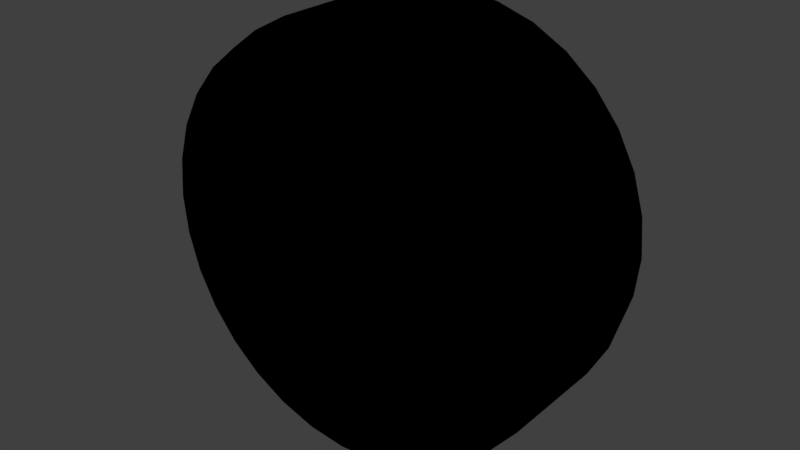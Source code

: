 # Source: monster_wheel.blend  (saved by Blender 2.79.0; exported with 4.5.12 LTS)
import bpy
from mathutils import Matrix  # noqa: F401  (used for matrix-valued properties, if any)

bpy.ops.wm.read_factory_settings(use_empty=True)
scene = bpy.context.scene
scene.name = 'Scene'

# ---- collections
col_collection_1 = bpy.data.collections.new('Collection 1'); scene.collection.children.link(col_collection_1)

# ---- images (referenced by path relative to the original .blend; pixels are not part of the script)
import os
ASSET_DIR = os.environ.get("B2B_ASSET_DIR", "")  # directory of the original .blend (textures are referenced by path, not embedded)
HERE = os.path.dirname(os.path.abspath(__file__))  # packed textures are extracted next to this script under _unpacked/

def load_image(name, relpath, width, height, colorspace="sRGB"):
    """Load a texture the original file referenced (path relative to the .blend, or extracted next to this script)."""
    p = next((c for c in (os.path.join(HERE, relpath), os.path.join(ASSET_DIR, relpath)) if relpath and os.path.exists(c)), "")
    if p:
        img = bpy.data.images.load(p, check_existing=True)
        img.name = name
    else:  # same state as the original file: an image datablock whose file is absent (Cycles renders it pink)
        img = bpy.data.images.new(name, width, height)
        img.source = "FILE"
        img.filepath = "//" + (relpath or name)
    img.colorspace_settings.name = colorspace
    return img
img_monster_wheel_tex_png = load_image('monster_wheel_tex.png', 'monster_wheel_tex.png', 1024, 1024, 'sRGB')

# ---- materials (node trees are filled in below, after node groups)
mat_material_010 = bpy.data.materials.new('Material.010')
mat_material_010.alpha_threshold = 0.0
mat_material_010.roughness = 0.5
mat_material_011 = bpy.data.materials.new('Material.011')
mat_material_011.alpha_threshold = 0.0
mat_material_011.roughness = 0.5

# ---- node groups
ng_gltf_metallic_roughness = bpy.data.node_groups.new('glTF Metallic Roughness', 'ShaderNodeTree')
_N = ng_gltf_metallic_roughness.nodes; _L = ng_gltf_metallic_roughness.links

# ---- material node trees
mat_material_010.use_nodes = True; mat_material_010.node_tree.nodes.clear()
_N = mat_material_010.node_tree.nodes; _L = mat_material_010.node_tree.links
n0 = _N.new('ShaderNodeOutputMaterial'); n0.name = 'Material Output'; n0.location = (460, 300)
n1 = _N.new('ShaderNodeGroup'); n1.name = 'Group'; n1.location = (240, 435)
n1.node_tree = ng_gltf_metallic_roughness
n1.inputs[1].default_value = (1.0, 1.0, 1.0, 1.0)
n1.inputs[2].default_value = (1.0, 1.0, 1.0, 1.0)
n1.inputs[3].default_value = 0.0
n1.inputs[4].default_value = 0.8
n1.inputs[5].default_value = (0.5, 0.5, 1.0, 1.0)
n1.inputs[6].default_value = 1.0
n1.inputs[7].default_value = (1.0, 1.0, 1.0, 1.0)
n1.inputs[8].default_value = 1.0
n1.inputs[9].default_value = (1.0, 1.0, 1.0, 1.0)
n1.inputs[10].default_value = (0.0, 0.0, 0.0, 1.0)
n1.inputs[11].default_value = 1.0
n1.inputs[12].default_value = 0.5
n1.inputs[13].default_value = 0.0
n1.inputs[14].default_value = 0.0
n1.inputs[15].default_value = 0.0
n1.inputs[16].default_value = (0.0, 0.0, 0.0, 1.0)
n2 = _N.new('ShaderNodeTexImage'); n2.name = 'Image Texture'; n2.location = (10, 300)
n2.width = 140
n2.image = img_monster_wheel_tex_png
_L.new(n1.outputs[0], n0.inputs[0])
_L.new(n2.outputs[0], n1.inputs[0])
n0.is_active_output = True
mat_material_011.use_nodes = True; mat_material_011.node_tree.nodes.clear()
_N = mat_material_011.node_tree.nodes; _L = mat_material_011.node_tree.links
n0 = _N.new('ShaderNodeOutputMaterial'); n0.name = 'Material Output'; n0.location = (460, 300)
n1 = _N.new('ShaderNodeGroup'); n1.name = 'Group'; n1.location = (240, 396)
n1.node_tree = ng_gltf_metallic_roughness
n1.inputs[1].default_value = (1.0, 1.0, 1.0, 1.0)
n1.inputs[2].default_value = (1.0, 1.0, 1.0, 1.0)
n1.inputs[3].default_value = 1.0
n1.inputs[4].default_value = 1.0
n1.inputs[5].default_value = (0.5, 0.5, 1.0, 1.0)
n1.inputs[6].default_value = 1.0
n1.inputs[7].default_value = (1.0, 1.0, 1.0, 1.0)
n1.inputs[8].default_value = 1.0
n1.inputs[9].default_value = (1.0, 1.0, 1.0, 1.0)
n1.inputs[10].default_value = (0.0, 0.0, 0.0, 1.0)
n1.inputs[11].default_value = 1.0
n1.inputs[12].default_value = 0.5
n1.inputs[13].default_value = 0.0
n1.inputs[14].default_value = 0.0
n1.inputs[15].default_value = 0.0
n1.inputs[16].default_value = (0.0, 0.0, 0.0, 1.0)
n2 = _N.new('ShaderNodeTexImage'); n2.name = 'Image Texture'; n2.location = (10, 300)
n2.width = 140
n2.image = img_monster_wheel_tex_png
_L.new(n1.outputs[0], n0.inputs[0])
_L.new(n2.outputs[0], n1.inputs[0])
n0.is_active_output = True

# ---- world
world_world = bpy.data.worlds.new('World'); scene.world = world_world
world_world.color = (0.05088, 0.05088, 0.05088)
world_world.use_sun_shadow = False
world_world.sun_shadow_jitter_overblur = 0.0
world_world.cycles.sampling_method = 'MANUAL'

# ---- meshes
me_mesh1_002 = bpy.data.meshes.new('mesh1.002')
me_mesh1_002.from_pydata([(0.3609, 0.3474, 0.2411), (0.3069, 0.3474, 0.3069), (0.4199, 0.386, 0.4199), (0.4938, 0.386, 0.3299), (0.3069, -0.5053, 0.3069), (0.3609, -0.5053, 0.2411), (0.4938, -0.5502, 0.33), (0.42, -0.5502, 0.42), (0.401, 0.3474, 0.1661), (0.5487, 0.386, 0.2273), (0.401, -0.5053, 0.1661), (0.5487, -0.5502, 0.2273), (0.4257, 0.3474, 0.08467), (0.5825, 0.386, 0.1159), (0.4257, -0.5053, 0.08467), (0.5825, -0.5502, 0.1159), (0.434, 0.3474, 0.0), (0.5939, 0.386, 0.0), (0.434, -0.5053, -1e-06), (0.5939, -0.5502, -1e-06), (0.4257, 0.3474, -0.08467), (0.5825, 0.386, -0.1159), (0.4257, -0.5053, -0.08467), (0.5825, -0.5502, -0.1159), (0.401, 0.3474, -0.1661), (0.5487, 0.386, -0.2273), (0.401, -0.5053, -0.1661), (0.5487, -0.5502, -0.2273), (0.3609, 0.3474, -0.2411), (0.4938, 0.386, -0.3299), (0.3609, -0.5053, -0.2411), (0.4938, -0.5502, -0.33), (0.3069, 0.3474, -0.3069), (0.4199, 0.386, -0.4199), (0.3069, -0.5053, -0.3069), (0.42, -0.5502, -0.42), (0.2411, 0.3474, -0.3609), (0.3299, 0.386, -0.4938), (0.2411, -0.5053, -0.3609), (0.33, -0.5502, -0.4938), (0.1661, 0.3474, -0.401), (0.2273, 0.386, -0.5487), (0.1661, -0.5053, -0.401), (0.2273, -0.5502, -0.5487), (0.08467, 0.3474, -0.4257), (0.1159, 0.386, -0.5825), (0.08467, -0.5053, -0.4257), (0.1159, -0.5502, -0.5825), (0.0, 0.3474, -0.434), (0.0, 0.386, -0.5939), (0.0, -0.5053, -0.434), (1e-06, -0.5502, -0.5939), (-0.08467, 0.3474, -0.4257), (-0.1159, 0.386, -0.5825), (-0.08467, -0.5053, -0.4257), (-0.1159, -0.5502, -0.5825), (-0.1661, 0.3474, -0.401), (-0.2273, 0.386, -0.5487), (-0.1661, -0.5053, -0.401), (-0.2273, -0.5502, -0.5487), (-0.2411, 0.3474, -0.3609), (-0.3299, 0.386, -0.4938), (-0.2411, -0.5053, -0.3609), (-0.33, -0.5502, -0.4938), (-0.3069, 0.3474, -0.3069), (-0.4199, 0.386, -0.4199), (-0.3069, -0.5053, -0.3069), (-0.42, -0.5502, -0.42), (-0.3609, 0.3474, -0.2411), (-0.4938, 0.386, -0.3299), (-0.3609, -0.5053, -0.2411), (-0.4938, -0.5502, -0.33), (-0.401, 0.3474, -0.1661), (-0.5487, 0.386, -0.2273), (-0.401, -0.5053, -0.1661), (-0.5487, -0.5502, -0.2273), (-0.4257, 0.3474, -0.08467), (-0.5825, 0.386, -0.1159), (-0.4257, -0.5053, -0.08467), (-0.5825, -0.5502, -0.1159), (-0.434, 0.3474, 0.0), (-0.5939, 0.386, 1e-06), (-0.434, -0.5053, -2e-06), (-0.5939, -0.5502, -2e-06), (-0.4257, 0.3474, 0.08467), (-0.5825, 0.386, 0.1159), (-0.4257, -0.5053, 0.08467), (-0.5825, -0.5502, 0.1159), (-0.401, 0.3474, 0.1661), (-0.5487, 0.386, 0.2273), (-0.401, -0.5053, 0.1661), (-0.5487, -0.5502, 0.2273), (-0.3609, 0.3474, 0.2411), (-0.4938, 0.386, 0.3299), (-0.3609, -0.5053, 0.2411), (-0.4938, -0.5502, 0.33), (-0.3069, 0.3474, 0.3069), (-0.4199, 0.386, 0.4199), (-0.3069, -0.5053, 0.3069), (-0.42, -0.5502, 0.42), (-0.2411, 0.3474, 0.3609), (-0.3299, 0.386, 0.4938), (-0.2411, -0.5053, 0.3609), (-0.33, -0.5502, 0.4938), (-0.1661, 0.3474, 0.401), (-0.2273, 0.386, 0.5487), (-0.1661, -0.5053, 0.401), (-0.2273, -0.5502, 0.5487), (-0.08467, 0.3474, 0.4257), (-0.1159, 0.386, 0.5825), (-0.08467, -0.5053, 0.4257), (-0.1159, -0.5502, 0.5825), (1e-06, 0.3474, 0.434), (1e-06, 0.386, 0.5939), (-3e-06, -0.5053, 0.434), (-4e-06, -0.5502, 0.5939), (0.08467, 0.3474, 0.4257), (0.1159, 0.386, 0.5825), (0.08467, -0.5053, 0.4257), (0.1159, -0.5502, 0.5825), (0.1661, 0.3474, 0.401), (0.2273, 0.386, 0.5487), (0.1661, -0.5053, 0.401), (0.2273, -0.5502, 0.5487), (0.2411, 0.3474, 0.3609), (0.3299, 0.386, 0.4938), (0.2411, -0.5053, 0.3609), (0.33, -0.5502, 0.4938), (0.678, 0.3151, 0.678), (0.7064, 0.1751, 0.7064), (0.8306, 0.1751, 0.555), (0.7973, 0.3151, 0.5327), (0.9229, 0.1751, 0.3823), (0.8859, 0.3151, 0.3669), (0.9797, 0.1751, 0.1949), (0.9404, 0.3151, 0.1871), (0.9989, 0.1751, 0.0), (0.9589, 0.3151, 0.0), (0.9797, 0.1751, -0.1949), (0.9404, 0.3151, -0.1871), (0.9229, 0.1751, -0.3823), (0.8859, 0.3151, -0.3669), (0.8306, 0.1751, -0.555), (0.7973, 0.3151, -0.5327), (0.7064, 0.1751, -0.7064), (0.678, 0.3151, -0.678), (0.555, 0.1751, -0.8306), (0.5327, 0.3151, -0.7973), (0.3823, 0.1751, -0.9229), (0.3669, 0.3151, -0.8859), (0.1949, 0.1751, -0.9797), (0.1871, 0.3151, -0.9404), (0.0, 0.1751, -0.9989), (0.0, 0.3151, -0.9589), (0.0, 0.3151, -0.9589), (0.0, 0.1751, -0.9989), (-0.1949, 0.1751, -0.9797), (-0.1871, 0.3151, -0.9404), (-0.3823, 0.1751, -0.9229), (-0.3669, 0.3151, -0.8859), (-0.555, 0.1751, -0.8306), (-0.5327, 0.3151, -0.7973), (-0.7064, 0.1751, -0.7064), (-0.678, 0.3151, -0.678), (-0.8306, 0.1751, -0.555), (-0.7973, 0.3151, -0.5327), (-0.9229, 0.1751, -0.3823), (-0.8859, 0.3151, -0.3669), (-0.9797, 0.1751, -0.1949), (-0.9404, 0.3151, -0.1871), (-0.9989, 0.1751, 0.0), (-0.9589, 0.3151, 1e-06), (-0.9797, 0.1751, 0.1949), (-0.9404, 0.3151, 0.1871), (-0.9229, 0.1751, 0.3823), (-0.8859, 0.3151, 0.3669), (-0.8306, 0.1751, 0.555), (-0.7973, 0.3151, 0.5327), (-0.7064, 0.1751, 0.7064), (-0.678, 0.3151, 0.678), (-0.555, 0.1751, 0.8306), (-0.5327, 0.3151, 0.7973), (-0.3823, 0.1751, 0.9229), (-0.3669, 0.3151, 0.8859), (-0.1949, 0.1751, 0.9797), (-0.1871, 0.3151, 0.9404), (0.0, 0.1751, 0.9989), (2e-06, 0.3151, 0.9589), (2e-06, 0.3151, 0.9589), (0.0, 0.1751, 0.9989), (0.1949, 0.1751, 0.9797), (0.1871, 0.3151, 0.9404), (0.3823, 0.1751, 0.9229), (0.3669, 0.3151, 0.8859), (0.555, 0.1751, 0.8306), (0.5327, 0.3151, 0.7973), (0.5738, -0.5636, 0.5738), (0.4509, -0.5636, 0.6748), (0.3106, -0.5636, 0.7498), (0.1583, -0.5636, 0.7959), (-6e-06, -0.5636, 0.8115), (-0.1583, -0.5636, 0.7959), (-0.3106, -0.5636, 0.7498), (-0.4509, -0.5636, 0.6748), (-0.5738, -0.5636, 0.5738), (-0.6748, -0.5636, 0.4509), (-0.7498, -0.5636, 0.3106), (-0.7959, -0.5636, 0.1583), (-0.8115, -0.5636, -3e-06), (-0.7959, -0.5636, -0.1583), (-0.7498, -0.5636, -0.3106), (-0.6748, -0.5636, -0.4509), (-0.5738, -0.5636, -0.5738), (-0.4509, -0.5636, -0.6748), (-0.3106, -0.5636, -0.7498), (-0.1583, -0.5636, -0.7959), (1e-06, -0.5636, -0.8115), (0.1583, -0.5636, -0.7959), (0.3106, -0.5636, -0.7498), (0.4509, -0.5636, -0.6748), (0.5738, -0.5636, -0.5738), (0.6748, -0.5636, -0.4509), (0.7498, -0.5636, -0.3106), (0.7959, -0.5636, -0.1583), (0.8115, -0.5636, -2e-06), (0.7959, -0.5636, 0.1583), (0.7498, -0.5636, 0.3106), (0.6748, -0.5636, 0.4509), (0.7973, -0.4959, 0.5327), (0.678, -0.4959, 0.678), (0.8859, -0.4959, 0.3669), (0.9404, -0.4959, 0.1871), (0.9589, -0.4959, -2e-06), (0.9404, -0.4959, -0.1871), (0.8859, -0.4959, -0.3669), (0.7973, -0.4959, -0.5327), (0.678, -0.4959, -0.678), (0.5327, -0.4959, -0.7973), (0.3669, -0.4959, -0.8859), (0.1871, -0.4959, -0.9404), (1e-06, -0.4959, -0.9589), (-0.1871, -0.4959, -0.9404), (-0.3669, -0.4959, -0.8859), (-0.5327, -0.4959, -0.7973), (-0.678, -0.4959, -0.678), (-0.7973, -0.4959, -0.5327), (-0.8859, -0.4959, -0.3669), (-0.9404, -0.4959, -0.1871), (-0.9589, -0.4959, -4e-06), (-0.9404, -0.4959, 0.1871), (-0.8859, -0.4959, 0.3669), (-0.7973, -0.4959, 0.5327), (-0.678, -0.4959, 0.678), (-0.5327, -0.4959, 0.7973), (-0.3669, -0.4959, 0.8859), (-0.1871, -0.4959, 0.9404), (-7e-06, -0.4959, 0.9589), (0.1871, -0.4959, 0.9404), (0.3669, -0.4959, 0.8859), (0.5327, -0.4959, 0.7973), (0.4508, 0.3874, 0.6747), (0.5738, 0.3874, 0.5738), (0.3105, 0.3874, 0.7497), (0.1583, 0.3874, 0.7958), (1e-06, 0.3874, 0.8114), (-0.1583, 0.3874, 0.7958), (-0.3105, 0.3874, 0.7497), (-0.4508, 0.3874, 0.6747), (-0.5738, 0.3874, 0.5738), (-0.6747, 0.3874, 0.4508), (-0.7497, 0.3874, 0.3105), (-0.7958, 0.3874, 0.1583), (-0.8114, 0.3874, 1e-06), (-0.7958, 0.3874, -0.1583), (-0.7497, 0.3874, -0.3105), (-0.6747, 0.3874, -0.4508), (-0.5738, 0.3874, -0.5738), (-0.4508, 0.3874, -0.6747), (-0.3105, 0.3874, -0.7497), (-0.1583, 0.3874, -0.7958), (0.0, 0.3874, -0.8114), (0.1583, 0.3874, -0.7958), (0.3105, 0.3874, -0.7497), (0.4508, 0.3874, -0.6747), (0.5738, 0.3874, -0.5738), (0.6747, 0.3874, -0.4508), (0.7497, 0.3874, -0.3105), (0.7958, 0.3874, -0.1583), (0.8114, 0.3874, 0.0), (0.7958, 0.3874, 0.1583), (0.7497, 0.3874, 0.3105), (0.6747, 0.3874, 0.4508), (0.678, 0.3151, 0.678), (0.7973, 0.3151, 0.5327), (0.8859, 0.3151, 0.3669), (0.9404, 0.3151, 0.1871), (0.9589, 0.3151, 0.0), (0.9404, 0.3151, -0.1871), (0.8859, 0.3151, -0.3669), (0.7973, 0.3151, -0.5327), (0.678, 0.3151, -0.678), (0.5327, 0.3151, -0.7973), (0.3669, 0.3151, -0.8859), (0.1871, 0.3151, -0.9404), (0.0, 0.3151, -0.9589), (-0.1871, 0.3151, -0.9404), (-0.3669, 0.3151, -0.8859), (-0.5327, 0.3151, -0.7973), (-0.678, 0.3151, -0.678), (-0.7973, 0.3151, -0.5327), (-0.8859, 0.3151, -0.3669), (-0.9404, 0.3151, -0.1871), (-0.9589, 0.3151, 1e-06), (-0.9404, 0.3151, 0.1871), (-0.8859, 0.3151, 0.3669), (-0.7973, 0.3151, 0.5327), (-0.678, 0.3151, 0.678), (-0.5327, 0.3151, 0.7973), (-0.3669, 0.3151, 0.8859), (-0.1871, 0.3151, 0.9404), (2e-06, 0.3151, 0.9589), (0.1871, 0.3151, 0.9404), (0.3669, 0.3151, 0.8859), (0.5327, 0.3151, 0.7973), (0.555, -0.356, 0.8306), (0.7064, -0.356, 0.7064), (0.3823, -0.356, 0.9229), (0.1949, -0.356, 0.9797), (-6e-06, -0.356, 0.9989), (-0.1949, -0.356, 0.9797), (-6e-06, -0.356, 0.9989), (-0.3823, -0.356, 0.9229), (-0.555, -0.356, 0.8306), (-0.7064, -0.356, 0.7064), (-0.8306, -0.356, 0.555), (-0.9229, -0.356, 0.3823), (-0.9797, -0.356, 0.1949), (-0.9989, -0.356, -3e-06), (-0.9797, -0.356, -0.1949), (-0.9229, -0.356, -0.3823), (-0.8306, -0.356, -0.555), (-0.7064, -0.356, -0.7064), (-0.555, -0.356, -0.8306), (-0.3823, -0.356, -0.9229), (-0.1949, -0.356, -0.9797), (1e-06, -0.356, -0.9989), (0.1949, -0.356, -0.9797), (1e-06, -0.356, -0.9989), (0.3823, -0.356, -0.9229), (0.555, -0.356, -0.8306), (0.7064, -0.356, -0.7064), (0.8306, -0.356, -0.555), (0.9229, -0.356, -0.3823), (0.9797, -0.356, -0.1949), (0.9989, -0.356, -2e-06), (0.9797, -0.356, 0.1949), (0.9229, -0.356, 0.3823), (0.8306, -0.356, 0.555), (0.678, -0.4959, 0.678), (0.7973, -0.4959, 0.5327), (0.8859, -0.4959, 0.3669), (0.9404, -0.4959, 0.1871), (0.9589, -0.4959, -2e-06), (0.9404, -0.4959, -0.1871), (0.8859, -0.4959, -0.3669), (0.7973, -0.4959, -0.5327), (0.678, -0.4959, -0.678), (0.5327, -0.4959, -0.7973), (0.3669, -0.4959, -0.8859), (0.1871, -0.4959, -0.9404), (1e-06, -0.4959, -0.9589), (1e-06, -0.4959, -0.9589), (-0.1871, -0.4959, -0.9404), (-0.3669, -0.4959, -0.8859), (-0.5327, -0.4959, -0.7973), (-0.678, -0.4959, -0.678), (-0.7973, -0.4959, -0.5327), (-0.8859, -0.4959, -0.3669), (-0.9404, -0.4959, -0.1871), (-0.9589, -0.4959, -4e-06), (-0.9404, -0.4959, 0.1871), (-0.8859, -0.4959, 0.3669), (-0.7973, -0.4959, 0.5327), (-0.678, -0.4959, 0.678), (-0.5327, -0.4959, 0.7973), (-0.3669, -0.4959, 0.8859), (-0.1871, -0.4959, 0.9404), (-7e-06, -0.4959, 0.9589), (-7e-06, -0.4959, 0.9589), (0.1871, -0.4959, 0.9404), (0.3669, -0.4959, 0.8859), (0.5327, -0.4959, 0.7973)], [], [(0, 1, 3), (3, 1, 2), (4, 5, 7), (7, 5, 6), (8, 0, 9), (9, 0, 3), (5, 10, 6), (6, 10, 11), (12, 8, 9), (9, 13, 12), (10, 14, 15), (15, 11, 10), (16, 12, 13), (13, 17, 16), (14, 18, 19), (19, 15, 14), (20, 16, 17), (17, 21, 20), (18, 22, 19), (19, 22, 23), (24, 20, 25), (25, 20, 21), (22, 26, 27), (27, 23, 22), (28, 24, 25), (25, 29, 28), (26, 30, 27), (27, 30, 31), (32, 28, 33), (33, 28, 29), (30, 34, 35), (35, 31, 30), (36, 32, 33), (33, 37, 36), (34, 38, 39), (39, 35, 34), (40, 36, 41), (41, 36, 37), (38, 42, 39), (39, 42, 43), (44, 40, 41), (41, 45, 44), (42, 46, 43), (43, 46, 47), (48, 44, 49), (49, 44, 45), (46, 50, 51), (51, 47, 46), (52, 48, 49), (49, 53, 52), (50, 54, 51), (51, 54, 55), (56, 52, 57), (57, 52, 53), (54, 58, 59), (59, 55, 54), (60, 56, 57), (57, 61, 60), (58, 62, 63), (63, 59, 58), (64, 60, 65), (65, 60, 61), (62, 66, 63), (63, 66, 67), (68, 64, 65), (65, 69, 68), (66, 70, 71), (71, 67, 66), (72, 68, 69), (69, 73, 72), (70, 74, 71), (71, 74, 75), (76, 72, 77), (77, 72, 73), (74, 78, 75), (75, 78, 79), (80, 76, 77), (77, 81, 80), (78, 82, 83), (83, 79, 78), (84, 80, 81), (81, 85, 84), (82, 86, 87), (87, 83, 82), (88, 84, 89), (89, 84, 85), (86, 90, 87), (87, 90, 91), (92, 88, 89), (89, 93, 92), (90, 94, 95), (95, 91, 90), (96, 92, 97), (97, 92, 93), (94, 98, 95), (95, 98, 99), (100, 96, 97), (97, 101, 100), (98, 102, 99), (99, 102, 103), (104, 100, 105), (105, 100, 101), (102, 106, 103), (103, 106, 107), (108, 104, 105), (105, 109, 108), (106, 110, 111), (111, 107, 106), (112, 108, 113), (113, 108, 109), (110, 114, 111), (111, 114, 115), (116, 112, 113), (113, 117, 116), (114, 118, 115), (115, 118, 119), (120, 116, 121), (121, 116, 117), (118, 122, 123), (123, 119, 118), (124, 120, 125), (125, 120, 121), (122, 126, 123), (123, 126, 127), (1, 124, 125), (125, 2, 1), (126, 4, 7), (7, 127, 126), (128, 129, 131), (131, 129, 130), (131, 130, 133), (133, 130, 132), (133, 132, 135), (135, 132, 134), (135, 134, 137), (137, 134, 136), (137, 136, 139), (139, 136, 138), (139, 138, 141), (141, 138, 140), (141, 140, 143), (143, 140, 142), (143, 142, 145), (145, 142, 144), (145, 144, 147), (147, 144, 146), (147, 146, 148), (148, 149, 147), (149, 148, 150), (150, 151, 149), (151, 150, 152), (152, 153, 151), (154, 155, 156), (156, 157, 154), (157, 156, 158), (158, 159, 157), (159, 158, 160), (160, 161, 159), (161, 160, 162), (162, 163, 161), (163, 162, 164), (164, 165, 163), (165, 164, 166), (166, 167, 165), (167, 166, 168), (168, 169, 167), (169, 168, 170), (170, 171, 169), (171, 170, 172), (172, 173, 171), (173, 172, 174), (174, 175, 173), (175, 174, 176), (176, 177, 175), (177, 176, 178), (178, 179, 177), (179, 178, 180), (180, 181, 179), (181, 180, 182), (182, 183, 181), (183, 182, 184), (184, 185, 183), (185, 184, 186), (186, 187, 185), (188, 189, 190), (190, 191, 188), (191, 190, 192), (192, 193, 191), (193, 192, 194), (194, 195, 193), (195, 194, 129), (129, 128, 195), (7, 196, 127), (127, 196, 197), (127, 197, 198), (198, 123, 127), (123, 198, 119), (119, 198, 199), (119, 199, 200), (200, 115, 119), (115, 200, 201), (201, 111, 115), (111, 201, 107), (107, 201, 202), (107, 202, 203), (203, 103, 107), (103, 203, 99), (99, 203, 204), (99, 204, 205), (205, 95, 99), (95, 205, 91), (91, 205, 206), (91, 206, 207), (207, 87, 91), (87, 207, 208), (208, 83, 87), (83, 208, 79), (79, 208, 209), (79, 209, 210), (210, 75, 79), (75, 210, 211), (211, 71, 75), (71, 211, 67), (67, 211, 212), (67, 212, 213), (213, 63, 67), (63, 213, 59), (59, 213, 214), (59, 214, 55), (55, 214, 215), (55, 215, 216), (216, 51, 55), (51, 216, 47), (47, 216, 217), (47, 217, 218), (218, 43, 47), (43, 218, 219), (219, 39, 43), (39, 219, 35), (35, 219, 220), (35, 220, 221), (221, 31, 35), (31, 221, 222), (222, 27, 31), (27, 222, 23), (23, 222, 223), (23, 223, 224), (224, 19, 23), (19, 224, 15), (15, 224, 225), (15, 225, 11), (11, 225, 226), (11, 226, 227), (227, 6, 11), (6, 227, 196), (196, 7, 6), (227, 228, 196), (196, 228, 229), (226, 230, 228), (228, 227, 226), (225, 231, 226), (226, 231, 230), (224, 232, 225), (225, 232, 231), (223, 233, 232), (232, 224, 223), (222, 234, 223), (223, 234, 233), (221, 235, 234), (234, 222, 221), (220, 236, 235), (235, 221, 220), (219, 237, 236), (236, 220, 219), (218, 238, 237), (237, 219, 218), (217, 239, 218), (218, 239, 238), (216, 240, 217), (217, 240, 239), (215, 241, 240), (240, 216, 215), (214, 242, 215), (215, 242, 241), (213, 243, 214), (214, 243, 242), (212, 244, 243), (243, 213, 212), (211, 245, 212), (212, 245, 244), (210, 246, 245), (245, 211, 210), (209, 247, 246), (246, 210, 209), (208, 248, 209), (209, 248, 247), (207, 249, 248), (248, 208, 207), (206, 250, 249), (249, 207, 206), (205, 251, 206), (206, 251, 250), (204, 252, 251), (251, 205, 204), (203, 253, 252), (252, 204, 203), (202, 254, 253), (253, 203, 202), (201, 255, 202), (202, 255, 254), (200, 256, 255), (255, 201, 200), (199, 257, 256), (256, 200, 199), (198, 258, 257), (257, 199, 198), (197, 259, 198), (198, 259, 258), (196, 229, 197), (197, 229, 259), (125, 260, 2), (2, 260, 261), (121, 262, 260), (260, 125, 121), (117, 263, 262), (262, 121, 117), (113, 264, 117), (117, 264, 263), (109, 265, 264), (264, 113, 109), (105, 266, 109), (109, 266, 265), (101, 267, 266), (266, 105, 101), (97, 268, 101), (101, 268, 267), (93, 269, 268), (268, 97, 93), (89, 270, 93), (93, 270, 269), (85, 271, 270), (270, 89, 85), (81, 272, 85), (85, 272, 271), (77, 273, 81), (81, 273, 272), (73, 274, 273), (273, 77, 73), (69, 275, 274), (274, 73, 69), (65, 276, 275), (275, 69, 65), (61, 277, 276), (276, 65, 61), (57, 278, 61), (61, 278, 277), (53, 279, 278), (278, 57, 53), (49, 280, 53), (53, 280, 279), (45, 281, 280), (280, 49, 45), (41, 282, 45), (45, 282, 281), (37, 283, 282), (282, 41, 37), (33, 284, 37), (37, 284, 283), (29, 285, 284), (284, 33, 29), (25, 286, 29), (29, 286, 285), (21, 287, 286), (286, 25, 21), (17, 288, 21), (21, 288, 287), (13, 289, 288), (288, 17, 13), (9, 290, 13), (13, 290, 289), (3, 291, 290), (290, 9, 3), (2, 261, 3), (3, 261, 291), (261, 292, 293), (293, 291, 261), (291, 293, 290), (290, 293, 294), (290, 294, 295), (295, 289, 290), (289, 295, 296), (296, 288, 289), (288, 296, 287), (287, 296, 297), (287, 297, 298), (298, 286, 287), (286, 298, 285), (285, 298, 299), (285, 299, 300), (300, 284, 285), (284, 300, 283), (283, 300, 301), (283, 301, 302), (302, 282, 283), (282, 302, 281), (281, 302, 303), (281, 303, 304), (304, 280, 281), (280, 304, 279), (279, 304, 305), (279, 305, 306), (306, 278, 279), (278, 306, 277), (277, 306, 307), (277, 307, 308), (308, 276, 277), (276, 308, 309), (309, 275, 276), (275, 309, 274), (274, 309, 310), (274, 310, 311), (311, 273, 274), (273, 311, 312), (312, 272, 273), (272, 312, 271), (271, 312, 313), (271, 313, 314), (314, 270, 271), (270, 314, 269), (269, 314, 315), (269, 315, 316), (316, 268, 269), (268, 316, 317), (317, 267, 268), (267, 317, 266), (266, 317, 318), (266, 318, 319), (319, 265, 266), (265, 319, 264), (264, 319, 320), (264, 320, 263), (263, 320, 321), (263, 321, 322), (322, 262, 263), (262, 322, 260), (260, 322, 323), (260, 323, 261), (261, 323, 292), (194, 324, 325), (325, 129, 194), (192, 326, 324), (324, 194, 192), (190, 327, 326), (326, 192, 190), (189, 328, 327), (327, 190, 189), (184, 329, 330), (330, 186, 184), (182, 331, 329), (329, 184, 182), (180, 332, 331), (331, 182, 180), (178, 333, 332), (332, 180, 178), (176, 334, 333), (333, 178, 176), (174, 335, 334), (334, 176, 174), (172, 336, 335), (335, 174, 172), (170, 337, 336), (336, 172, 170), (168, 338, 337), (337, 170, 168), (166, 339, 338), (338, 168, 166), (164, 340, 339), (339, 166, 164), (162, 341, 340), (340, 164, 162), (160, 342, 341), (341, 162, 160), (158, 343, 342), (342, 160, 158), (156, 344, 343), (343, 158, 156), (155, 345, 344), (344, 156, 155), (150, 346, 347), (347, 152, 150), (148, 348, 346), (346, 150, 148), (146, 349, 348), (348, 148, 146), (144, 350, 146), (146, 350, 349), (142, 351, 144), (144, 351, 350), (140, 352, 142), (142, 352, 351), (138, 353, 140), (140, 353, 352), (136, 354, 138), (138, 354, 353), (134, 355, 136), (136, 355, 354), (132, 356, 134), (134, 356, 355), (130, 357, 132), (132, 357, 356), (129, 325, 130), (130, 325, 357), (325, 358, 357), (357, 358, 359), (357, 359, 356), (356, 359, 360), (356, 360, 355), (355, 360, 361), (355, 361, 354), (354, 361, 362), (354, 362, 353), (353, 362, 363), (353, 363, 352), (352, 363, 364), (352, 364, 351), (351, 364, 365), (351, 365, 350), (350, 365, 366), (350, 366, 349), (349, 366, 367), (349, 367, 368), (368, 348, 349), (348, 368, 369), (369, 346, 348), (346, 369, 370), (370, 347, 346), (345, 371, 372), (372, 344, 345), (344, 372, 373), (373, 343, 344), (343, 373, 374), (374, 342, 343), (342, 374, 375), (375, 341, 342), (341, 375, 376), (376, 340, 341), (340, 376, 377), (377, 339, 340), (339, 377, 378), (378, 338, 339), (338, 378, 379), (379, 337, 338), (337, 379, 380), (380, 336, 337), (336, 380, 381), (381, 335, 336), (335, 381, 382), (382, 334, 335), (334, 382, 383), (383, 333, 334), (333, 383, 384), (384, 332, 333), (332, 384, 385), (385, 331, 332), (331, 385, 386), (386, 329, 331), (329, 386, 387), (387, 330, 329), (328, 388, 389), (389, 327, 328), (327, 389, 390), (390, 326, 327), (326, 390, 391), (391, 324, 326), (324, 391, 358), (358, 325, 324)])
_uv = me_mesh1_002.uv_layers.new(name='UVMap')
_uv.uv.foreach_set('vector', [0.1641, 0.4785, 0.1777, 0.4941, 0.1328, 0.5, 0.1328, 0.5, 0.1777, 0.4941, 0.1504, 0.5215, 0.8203, 0.4922, 0.832, 0.4766, 0.8477, 0.5195, 0.8477, 0.5195, 0.832, 0.4766, 0.8633, 0.498, 0.1543, 0.4609, 0.1641, 0.4785, 0.1191, 0.4746, 0.1191, 0.4746, 0.1641, 0.4785, 0.1328, 0.5, 0.832, 0.4766, 0.8438, 0.459, 0.8633, 0.498, 0.8633, 0.498, 0.8438, 0.459, 0.877, 0.4746, 0.1484, 0.4395, 0.1543, 0.4609, 0.1191, 0.4746, 0.1191, 0.4746, 0.1094, 0.4473, 0.1484, 0.4395, 0.8438, 0.459, 0.8496, 0.4395, 0.8867, 0.4473, 0.8867, 0.4473, 0.877, 0.4746, 0.8438, 0.459, 0.1465, 0.4199, 0.1484, 0.4395, 0.1094, 0.4473, 0.1094, 0.4473, 0.1094, 0.4199, 0.1465, 0.4199, 0.8496, 0.4395, 0.8496, 0.4199, 0.8887, 0.4199, 0.8887, 0.4199, 0.8867, 0.4473, 0.8496, 0.4395, 0.1484, 0.4004, 0.1465, 0.4199, 0.1094, 0.4199, 0.1094, 0.4199, 0.1094, 0.3926, 0.1484, 0.4004, 0.8496, 0.4199, 0.8496, 0.4004, 0.8887, 0.4199, 0.8887, 0.4199, 0.8496, 0.4004, 0.8867, 0.3926, 0.1543, 0.3789, 0.1484, 0.4004, 0.1191, 0.3652, 0.1191, 0.3652, 0.1484, 0.4004, 0.1094, 0.3926, 0.8496, 0.4004, 0.8438, 0.3809, 0.877, 0.3652, 0.877, 0.3652, 0.8867, 0.3926, 0.8496, 0.4004, 0.1641, 0.3613, 0.1543, 0.3789, 0.1191, 0.3652, 0.1191, 0.3652, 0.1328, 0.3398, 0.1641, 0.3613, 0.8438, 0.3809, 0.832, 0.3633, 0.877, 0.3652, 0.877, 0.3652, 0.832, 0.3633, 0.8633, 0.3418, 0.1777, 0.3457, 0.1641, 0.3613, 0.1504, 0.3184, 0.1504, 0.3184, 0.1641, 0.3613, 0.1328, 0.3398, 0.832, 0.3633, 0.8203, 0.3477, 0.8477, 0.3203, 0.8477, 0.3203, 0.8633, 0.3418, 0.832, 0.3633, 0.1934, 0.332, 0.1777, 0.3457, 0.1504, 0.3184, 0.1504, 0.3184, 0.1719, 0.3008, 0.1934, 0.332, 0.8203, 0.3477, 0.8047, 0.334, 0.8242, 0.3027, 0.8242, 0.3027, 0.8477, 0.3203, 0.8203, 0.3477, 0.2109, 0.3242, 0.1934, 0.332, 0.1973, 0.2871, 0.1973, 0.2871, 0.1934, 0.332, 0.1719, 0.3008, 0.8047, 0.334, 0.7852, 0.3242, 0.8242, 0.3027, 0.8242, 0.3027, 0.7852, 0.3242, 0.8008, 0.2891, 0.2305, 0.3184, 0.2109, 0.3242, 0.1973, 0.2871, 0.1973, 0.2871, 0.2246, 0.2793, 0.2305, 0.3184, 0.7852, 0.3242, 0.7656, 0.3184, 0.8008, 0.2891, 0.8008, 0.2891, 0.7656, 0.3184, 0.7734, 0.2812, 0.252, 0.3145, 0.2305, 0.3184, 0.252, 0.2773, 0.252, 0.2773, 0.2305, 0.3184, 0.2246, 0.2793, 0.7656, 0.3184, 0.748, 0.3164, 0.748, 0.2793, 0.748, 0.2793, 0.7734, 0.2812, 0.7656, 0.3184, 0.2715, 0.3184, 0.252, 0.3145, 0.252, 0.2773, 0.252, 0.2773, 0.2773, 0.2793, 0.2715, 0.3184, 0.748, 0.3164, 0.7285, 0.3184, 0.748, 0.2793, 0.748, 0.2793, 0.7285, 0.3184, 0.7207, 0.2812, 0.291, 0.3242, 0.2715, 0.3184, 0.3047, 0.2871, 0.3047, 0.2871, 0.2715, 0.3184, 0.2773, 0.2793, 0.7285, 0.3184, 0.709, 0.3242, 0.6934, 0.2891, 0.6934, 0.2891, 0.7207, 0.2812, 0.7285, 0.3184, 0.3086, 0.332, 0.291, 0.3242, 0.3047, 0.2871, 0.3047, 0.2871, 0.3301, 0.3008, 0.3086, 0.332, 0.709, 0.3242, 0.6895, 0.334, 0.6699, 0.3027, 0.6699, 0.3027, 0.6934, 0.2891, 0.709, 0.3242, 0.3242, 0.3457, 0.3086, 0.332, 0.3516, 0.3184, 0.3516, 0.3184, 0.3086, 0.332, 0.3301, 0.3008, 0.6895, 0.334, 0.6738, 0.3477, 0.6699, 0.3027, 0.6699, 0.3027, 0.6738, 0.3477, 0.6465, 0.3203, 0.3379, 0.3613, 0.3242, 0.3457, 0.3516, 0.3184, 0.3516, 0.3184, 0.3691, 0.3398, 0.3379, 0.3613, 0.6738, 0.3477, 0.6621, 0.3633, 0.6309, 0.3418, 0.6309, 0.3418, 0.6465, 0.3203, 0.6738, 0.3477, 0.3477, 0.3789, 0.3379, 0.3613, 0.3691, 0.3398, 0.3691, 0.3398, 0.3828, 0.3652, 0.3477, 0.3789, 0.6621, 0.3633, 0.6504, 0.3809, 0.6309, 0.3418, 0.6309, 0.3418, 0.6504, 0.3809, 0.6172, 0.3652, 0.3535, 0.4004, 0.3477, 0.3789, 0.3906, 0.3926, 0.3906, 0.3926, 0.3477, 0.3789, 0.3828, 0.3652, 0.6504, 0.3809, 0.6445, 0.4004, 0.6172, 0.3652, 0.6172, 0.3652, 0.6445, 0.4004, 0.6094, 0.3926, 0.3555, 0.4199, 0.3535, 0.4004, 0.3906, 0.3926, 0.3906, 0.3926, 0.3926, 0.4199, 0.3555, 0.4199, 0.6445, 0.4004, 0.6445, 0.4199, 0.6055, 0.4199, 0.6055, 0.4199, 0.6094, 0.3926, 0.6445, 0.4004, 0.3535, 0.4395, 0.3555, 0.4199, 0.3926, 0.4199, 0.3926, 0.4199, 0.3906, 0.4473, 0.3535, 0.4395, 0.6445, 0.4199, 0.6445, 0.4395, 0.6094, 0.4473, 0.6094, 0.4473, 0.6055, 0.4199, 0.6445, 0.4199, 0.3477, 0.4609, 0.3535, 0.4395, 0.3828, 0.4746, 0.3828, 0.4746, 0.3535, 0.4395, 0.3906, 0.4473, 0.6445, 0.4395, 0.6504, 0.459, 0.6094, 0.4473, 0.6094, 0.4473, 0.6504, 0.459, 0.6172, 0.4746, 0.3379, 0.4785, 0.3477, 0.4609, 0.3828, 0.4746, 0.3828, 0.4746, 0.3691, 0.5, 0.3379, 0.4785, 0.6504, 0.459, 0.6621, 0.4766, 0.6309, 0.498, 0.6309, 0.498, 0.6172, 0.4746, 0.6504, 0.459, 0.3242, 0.4941, 0.3379, 0.4785, 0.3516, 0.5215, 0.3516, 0.5215, 0.3379, 0.4785, 0.3691, 0.5, 0.6621, 0.4766, 0.6738, 0.4922, 0.6309, 0.498, 0.6309, 0.498, 0.6738, 0.4922, 0.6465, 0.5195, 0.3086, 0.5078, 0.3242, 0.4941, 0.3516, 0.5215, 0.3516, 0.5215, 0.3301, 0.5391, 0.3086, 0.5078, 0.6738, 0.4922, 0.6895, 0.5059, 0.6465, 0.5195, 0.6465, 0.5195, 0.6895, 0.5059, 0.6699, 0.5371, 0.291, 0.5156, 0.3086, 0.5078, 0.3047, 0.5527, 0.3047, 0.5527, 0.3086, 0.5078, 0.3301, 0.5391, 0.6895, 0.5059, 0.709, 0.5156, 0.6699, 0.5371, 0.6699, 0.5371, 0.709, 0.5156, 0.6934, 0.5508, 0.2715, 0.5215, 0.291, 0.5156, 0.3047, 0.5527, 0.3047, 0.5527, 0.2773, 0.5605, 0.2715, 0.5215, 0.709, 0.5156, 0.7285, 0.5215, 0.7207, 0.5586, 0.7207, 0.5586, 0.6934, 0.5508, 0.709, 0.5156, 0.252, 0.5234, 0.2715, 0.5215, 0.252, 0.5625, 0.252, 0.5625, 0.2715, 0.5215, 0.2773, 0.5605, 0.7285, 0.5215, 0.748, 0.5215, 0.7207, 0.5586, 0.7207, 0.5586, 0.748, 0.5215, 0.748, 0.5605, 0.2305, 0.5215, 0.252, 0.5234, 0.252, 0.5625, 0.252, 0.5625, 0.2246, 0.5605, 0.2305, 0.5215, 0.748, 0.5215, 0.7656, 0.5215, 0.748, 0.5605, 0.748, 0.5605, 0.7656, 0.5215, 0.7734, 0.5586, 0.2109, 0.5156, 0.2305, 0.5215, 0.1973, 0.5527, 0.1973, 0.5527, 0.2305, 0.5215, 0.2246, 0.5605, 0.7656, 0.5215, 0.7852, 0.5156, 0.8008, 0.5508, 0.8008, 0.5508, 0.7734, 0.5586, 0.7656, 0.5215, 0.1934, 0.5078, 0.2109, 0.5156, 0.1719, 0.5391, 0.1719, 0.5391, 0.2109, 0.5156, 0.1973, 0.5527, 0.7852, 0.5156, 0.8047, 0.5059, 0.8008, 0.5508, 0.8008, 0.5508, 0.8047, 0.5059, 0.8242, 0.5371, 0.1777, 0.4941, 0.1934, 0.5078, 0.1719, 0.5391, 0.1719, 0.5391, 0.1504, 0.5215, 0.1777, 0.4941, 0.8047, 0.5059, 0.8203, 0.4922, 0.8477, 0.5195, 0.8477, 0.5195, 0.8242, 0.5371, 0.8047, 0.5059, 0.6234, 0.9909, 0.6234, 0.9362, 0.6535, 0.991, 0.6535, 0.991, 0.6234, 0.9362, 0.6535, 0.9362, 0.6535, 0.991, 0.6535, 0.9362, 0.6842, 0.991, 0.6842, 0.991, 0.6535, 0.9362, 0.6843, 0.9362, 0.6842, 0.991, 0.6843, 0.9362, 0.7152, 0.991, 0.7152, 0.991, 0.6843, 0.9362, 0.7153, 0.9363, 0.7152, 0.991, 0.7153, 0.9363, 0.7459, 0.9911, 0.7459, 0.9911, 0.7153, 0.9363, 0.7459, 0.9363, 0.7459, 0.9911, 0.7459, 0.9363, 0.7766, 0.9911, 0.7766, 0.9911, 0.7459, 0.9363, 0.7766, 0.9363, 0.7766, 0.9911, 0.7766, 0.9363, 0.8076, 0.9911, 0.8076, 0.9911, 0.7766, 0.9363, 0.8076, 0.9364, 0.8076, 0.9911, 0.8076, 0.9364, 0.8374, 0.9912, 0.8374, 0.9912, 0.8076, 0.9364, 0.8373, 0.9364, 0.8374, 0.9912, 0.8373, 0.9364, 0.8675, 0.9912, 0.8675, 0.9912, 0.8373, 0.9364, 0.8674, 0.9364, 0.8675, 0.9912, 0.8674, 0.9364, 0.8985, 0.9912, 0.8985, 0.9912, 0.8674, 0.9364, 0.8985, 0.9364, 0.8985, 0.9912, 0.8985, 0.9364, 0.9285, 0.9365, 0.9285, 0.9365, 0.9286, 0.9912, 0.8985, 0.9912, 0.9286, 0.9912, 0.9285, 0.9365, 0.9597, 0.9365, 0.9597, 0.9365, 0.9598, 0.9913, 0.9286, 0.9912, 0.9598, 0.9913, 0.9597, 0.9365, 0.9906, 0.9365, 0.9906, 0.9365, 0.9907, 0.9913, 0.9598, 0.9913, 0.009963, 0.9904, 0.01008, 0.9356, 0.04097, 0.9356, 0.04097, 0.9356, 0.04086, 0.9904, 0.009963, 0.9904, 0.04086, 0.9904, 0.04097, 0.9356, 0.07215, 0.9357, 0.07215, 0.9357, 0.07204, 0.9904, 0.04086, 0.9904, 0.07204, 0.9904, 0.07215, 0.9357, 0.1022, 0.9357, 0.1022, 0.9357, 0.1021, 0.9904, 0.07204, 0.9904, 0.1021, 0.9904, 0.1022, 0.9357, 0.1333, 0.9357, 0.1333, 0.9357, 0.1332, 0.9905, 0.1021, 0.9904, 0.1332, 0.9905, 0.1333, 0.9357, 0.1633, 0.9357, 0.1633, 0.9357, 0.1633, 0.9905, 0.1332, 0.9905, 0.1633, 0.9905, 0.1633, 0.9357, 0.1931, 0.9358, 0.1931, 0.9358, 0.1931, 0.9905, 0.1633, 0.9905, 0.1931, 0.9905, 0.1931, 0.9358, 0.2241, 0.9358, 0.2241, 0.9358, 0.2241, 0.9906, 0.1931, 0.9905, 0.2241, 0.9906, 0.2241, 0.9358, 0.2548, 0.9358, 0.2548, 0.9358, 0.2547, 0.9906, 0.2241, 0.9906, 0.2547, 0.9906, 0.2548, 0.9358, 0.2854, 0.9359, 0.2854, 0.9359, 0.2854, 0.9906, 0.2547, 0.9906, 0.2854, 0.9906, 0.2854, 0.9359, 0.3164, 0.9359, 0.3164, 0.9359, 0.3164, 0.9907, 0.2854, 0.9906, 0.3164, 0.9907, 0.3164, 0.9359, 0.3472, 0.9359, 0.3472, 0.9359, 0.3472, 0.9907, 0.3164, 0.9907, 0.3472, 0.9907, 0.3472, 0.9359, 0.3772, 0.9359, 0.3772, 0.9359, 0.3773, 0.9907, 0.3472, 0.9907, 0.3773, 0.9907, 0.3772, 0.9359, 0.4083, 0.936, 0.4083, 0.936, 0.4083, 0.9907, 0.3773, 0.9907, 0.4083, 0.9907, 0.4083, 0.936, 0.4383, 0.936, 0.4383, 0.936, 0.4384, 0.9908, 0.4083, 0.9907, 0.4384, 0.9908, 0.4383, 0.936, 0.4695, 0.936, 0.4695, 0.936, 0.4696, 0.9908, 0.4384, 0.9908, 0.4696, 0.9908, 0.4695, 0.936, 0.5004, 0.9361, 0.5004, 0.9361, 0.5005, 0.9908, 0.4696, 0.9908, 0.5002, 0.9908, 0.5003, 0.9361, 0.5312, 0.9361, 0.5312, 0.9361, 0.5311, 0.9909, 0.5002, 0.9908, 0.5311, 0.9909, 0.5312, 0.9361, 0.5623, 0.9361, 0.5623, 0.9361, 0.5622, 0.9909, 0.5311, 0.9909, 0.5622, 0.9909, 0.5623, 0.9361, 0.5924, 0.9362, 0.5924, 0.9362, 0.5923, 0.9909, 0.5622, 0.9909, 0.5923, 0.9909, 0.5924, 0.9362, 0.6234, 0.9362, 0.6234, 0.9362, 0.6234, 0.9909, 0.5923, 0.9909, 0.8477, 0.5195, 0.8828, 0.5566, 0.8242, 0.5371, 0.8242, 0.5371, 0.8828, 0.5566, 0.8555, 0.5801, 0.8242, 0.5371, 0.8555, 0.5801, 0.8203, 0.5977, 0.8203, 0.5977, 0.8008, 0.5508, 0.8242, 0.5371, 0.8008, 0.5508, 0.8203, 0.5977, 0.7734, 0.5586, 0.7734, 0.5586, 0.8203, 0.5977, 0.7852, 0.6094, 0.7734, 0.5586, 0.7852, 0.6094, 0.748, 0.6113, 0.748, 0.6113, 0.748, 0.5605, 0.7734, 0.5586, 0.748, 0.5605, 0.748, 0.6113, 0.709, 0.6094, 0.709, 0.6094, 0.7207, 0.5586, 0.748, 0.5605, 0.7207, 0.5586, 0.709, 0.6094, 0.6934, 0.5508, 0.6934, 0.5508, 0.709, 0.6094, 0.6738, 0.5977, 0.6934, 0.5508, 0.6738, 0.5977, 0.6387, 0.5801, 0.6387, 0.5801, 0.6699, 0.5371, 0.6934, 0.5508, 0.6699, 0.5371, 0.6387, 0.5801, 0.6465, 0.5195, 0.6465, 0.5195, 0.6387, 0.5801, 0.6113, 0.5566, 0.6465, 0.5195, 0.6113, 0.5566, 0.5879, 0.5273, 0.5879, 0.5273, 0.6309, 0.498, 0.6465, 0.5195, 0.6309, 0.498, 0.5879, 0.5273, 0.6172, 0.4746, 0.6172, 0.4746, 0.5879, 0.5273, 0.5684, 0.4941, 0.6172, 0.4746, 0.5684, 0.4941, 0.5586, 0.459, 0.5586, 0.459, 0.6094, 0.4473, 0.6172, 0.4746, 0.6094, 0.4473, 0.5586, 0.459, 0.5547, 0.4199, 0.5547, 0.4199, 0.6055, 0.4199, 0.6094, 0.4473, 0.6055, 0.4199, 0.5547, 0.4199, 0.6094, 0.3926, 0.6094, 0.3926, 0.5547, 0.4199, 0.5586, 0.3809, 0.6094, 0.3926, 0.5586, 0.3809, 0.5684, 0.3457, 0.5684, 0.3457, 0.6172, 0.3652, 0.6094, 0.3926, 0.6172, 0.3652, 0.5684, 0.3457, 0.5879, 0.3125, 0.5879, 0.3125, 0.6309, 0.3418, 0.6172, 0.3652, 0.6309, 0.3418, 0.5879, 0.3125, 0.6465, 0.3203, 0.6465, 0.3203, 0.5879, 0.3125, 0.6113, 0.2832, 0.6465, 0.3203, 0.6113, 0.2832, 0.6387, 0.2598, 0.6387, 0.2598, 0.6699, 0.3027, 0.6465, 0.3203, 0.6699, 0.3027, 0.6387, 0.2598, 0.6934, 0.2891, 0.6934, 0.2891, 0.6387, 0.2598, 0.6738, 0.2402, 0.6934, 0.2891, 0.6738, 0.2402, 0.7207, 0.2812, 0.7207, 0.2812, 0.6738, 0.2402, 0.709, 0.2305, 0.7207, 0.2812, 0.709, 0.2305, 0.748, 0.2285, 0.748, 0.2285, 0.748, 0.2793, 0.7207, 0.2812, 0.748, 0.2793, 0.748, 0.2285, 0.7734, 0.2812, 0.7734, 0.2812, 0.748, 0.2285, 0.7852, 0.2305, 0.7734, 0.2812, 0.7852, 0.2305, 0.8203, 0.2402, 0.8203, 0.2402, 0.8008, 0.2891, 0.7734, 0.2812, 0.8008, 0.2891, 0.8203, 0.2402, 0.8555, 0.2598, 0.8555, 0.2598, 0.8242, 0.3027, 0.8008, 0.2891, 0.8242, 0.3027, 0.8555, 0.2598, 0.8477, 0.3203, 0.8477, 0.3203, 0.8555, 0.2598, 0.8828, 0.2832, 0.8477, 0.3203, 0.8828, 0.2832, 0.9062, 0.3125, 0.9062, 0.3125, 0.8633, 0.3418, 0.8477, 0.3203, 0.8633, 0.3418, 0.9062, 0.3125, 0.9258, 0.3457, 0.9258, 0.3457, 0.877, 0.3652, 0.8633, 0.3418, 0.877, 0.3652, 0.9258, 0.3457, 0.8867, 0.3926, 0.8867, 0.3926, 0.9258, 0.3457, 0.9355, 0.3809, 0.8867, 0.3926, 0.9355, 0.3809, 0.9395, 0.4199, 0.9395, 0.4199, 0.8887, 0.4199, 0.8867, 0.3926, 0.8887, 0.4199, 0.9395, 0.4199, 0.8867, 0.4473, 0.8867, 0.4473, 0.9395, 0.4199, 0.9355, 0.459, 0.8867, 0.4473, 0.9355, 0.459, 0.877, 0.4746, 0.877, 0.4746, 0.9355, 0.459, 0.9258, 0.4941, 0.877, 0.4746, 0.9258, 0.4941, 0.9062, 0.5273, 0.9062, 0.5273, 0.8633, 0.498, 0.877, 0.4746, 0.8633, 0.498, 0.9062, 0.5273, 0.8828, 0.5566, 0.8828, 0.5566, 0.8477, 0.5195, 0.8633, 0.498, 0.9062, 0.5273, 0.9375, 0.5469, 0.8828, 0.5566, 0.8828, 0.5566, 0.9375, 0.5469, 0.9082, 0.5801, 0.9258, 0.4941, 0.959, 0.5078, 0.9375, 0.5469, 0.9375, 0.5469, 0.9062, 0.5273, 0.9258, 0.4941, 0.9355, 0.459, 0.9707, 0.4648, 0.9258, 0.4941, 0.9258, 0.4941, 0.9707, 0.4648, 0.959, 0.5078, 0.9395, 0.4199, 0.9746, 0.4199, 0.9355, 0.459, 0.9355, 0.459, 0.9746, 0.4199, 0.9707, 0.4648, 0.9355, 0.3809, 0.9707, 0.375, 0.9746, 0.4199, 0.9746, 0.4199, 0.9395, 0.4199, 0.9355, 0.3809, 0.9258, 0.3457, 0.959, 0.332, 0.9355, 0.3809, 0.9355, 0.3809, 0.959, 0.332, 0.9707, 0.375, 0.9062, 0.3125, 0.9375, 0.293, 0.959, 0.332, 0.959, 0.332, 0.9258, 0.3457, 0.9062, 0.3125, 0.8828, 0.2832, 0.9082, 0.2598, 0.9375, 0.293, 0.9375, 0.293, 0.9062, 0.3125, 0.8828, 0.2832, 0.8555, 0.2598, 0.875, 0.2305, 0.9082, 0.2598, 0.9082, 0.2598, 0.8828, 0.2832, 0.8555, 0.2598, 0.8203, 0.2402, 0.834, 0.209, 0.875, 0.2305, 0.875, 0.2305, 0.8555, 0.2598, 0.8203, 0.2402, 0.7852, 0.2305, 0.791, 0.1953, 0.8203, 0.2402, 0.8203, 0.2402, 0.791, 0.1953, 0.834, 0.209, 0.748, 0.2285, 0.748, 0.1914, 0.7852, 0.2305, 0.7852, 0.2305, 0.748, 0.1914, 0.791, 0.1953, 0.709, 0.2305, 0.7031, 0.1953, 0.748, 0.1914, 0.748, 0.1914, 0.748, 0.2285, 0.709, 0.2305, 0.6738, 0.2402, 0.6602, 0.209, 0.709, 0.2305, 0.709, 0.2305, 0.6602, 0.209, 0.7031, 0.1953, 0.6387, 0.2598, 0.6191, 0.2305, 0.6738, 0.2402, 0.6738, 0.2402, 0.6191, 0.2305, 0.6602, 0.209, 0.6113, 0.2832, 0.5859, 0.2598, 0.6191, 0.2305, 0.6191, 0.2305, 0.6387, 0.2598, 0.6113, 0.2832, 0.5879, 0.3125, 0.5566, 0.293, 0.6113, 0.2832, 0.6113, 0.2832, 0.5566, 0.293, 0.5859, 0.2598, 0.5684, 0.3457, 0.5352, 0.332, 0.5566, 0.293, 0.5566, 0.293, 0.5879, 0.3125, 0.5684, 0.3457, 0.5586, 0.3809, 0.5234, 0.375, 0.5352, 0.332, 0.5352, 0.332, 0.5684, 0.3457, 0.5586, 0.3809, 0.5547, 0.4199, 0.5195, 0.4199, 0.5586, 0.3809, 0.5586, 0.3809, 0.5195, 0.4199, 0.5234, 0.375, 0.5586, 0.459, 0.5234, 0.4648, 0.5195, 0.4199, 0.5195, 0.4199, 0.5547, 0.4199, 0.5586, 0.459, 0.5684, 0.4941, 0.5352, 0.5078, 0.5234, 0.4648, 0.5234, 0.4648, 0.5586, 0.459, 0.5684, 0.4941, 0.5879, 0.5273, 0.5566, 0.5469, 0.5684, 0.4941, 0.5684, 0.4941, 0.5566, 0.5469, 0.5352, 0.5078, 0.6113, 0.5566, 0.5859, 0.5801, 0.5566, 0.5469, 0.5566, 0.5469, 0.5879, 0.5273, 0.6113, 0.5566, 0.6387, 0.5801, 0.6191, 0.6094, 0.5859, 0.5801, 0.5859, 0.5801, 0.6113, 0.5566, 0.6387, 0.5801, 0.6738, 0.5977, 0.6602, 0.6309, 0.6191, 0.6094, 0.6191, 0.6094, 0.6387, 0.5801, 0.6738, 0.5977, 0.709, 0.6094, 0.7031, 0.6445, 0.6738, 0.5977, 0.6738, 0.5977, 0.7031, 0.6445, 0.6602, 0.6309, 0.748, 0.6113, 0.748, 0.6484, 0.7031, 0.6445, 0.7031, 0.6445, 0.709, 0.6094, 0.748, 0.6113, 0.7852, 0.6094, 0.791, 0.6445, 0.748, 0.6484, 0.748, 0.6484, 0.748, 0.6113, 0.7852, 0.6094, 0.8203, 0.5977, 0.834, 0.6309, 0.791, 0.6445, 0.791, 0.6445, 0.7852, 0.6094, 0.8203, 0.5977, 0.8555, 0.5801, 0.875, 0.6094, 0.8203, 0.5977, 0.8203, 0.5977, 0.875, 0.6094, 0.834, 0.6309, 0.8828, 0.5566, 0.9082, 0.5801, 0.8555, 0.5801, 0.8555, 0.5801, 0.9082, 0.5801, 0.875, 0.6094, 0.1719, 0.5391, 0.1426, 0.582, 0.1504, 0.5215, 0.1504, 0.5215, 0.1426, 0.582, 0.1133, 0.5586, 0.1973, 0.5527, 0.1777, 0.5996, 0.1426, 0.582, 0.1426, 0.582, 0.1719, 0.5391, 0.1973, 0.5527, 0.2246, 0.5605, 0.2129, 0.6113, 0.1777, 0.5996, 0.1777, 0.5996, 0.1973, 0.5527, 0.2246, 0.5605, 0.252, 0.5625, 0.252, 0.6152, 0.2246, 0.5605, 0.2246, 0.5605, 0.252, 0.6152, 0.2129, 0.6113, 0.2773, 0.5605, 0.2891, 0.6113, 0.252, 0.6152, 0.252, 0.6152, 0.252, 0.5625, 0.2773, 0.5605, 0.3047, 0.5527, 0.3242, 0.5996, 0.2773, 0.5605, 0.2773, 0.5605, 0.3242, 0.5996, 0.2891, 0.6113, 0.3301, 0.5391, 0.3594, 0.582, 0.3242, 0.5996, 0.3242, 0.5996, 0.3047, 0.5527, 0.3301, 0.5391, 0.3516, 0.5215, 0.3887, 0.5586, 0.3301, 0.5391, 0.3301, 0.5391, 0.3887, 0.5586, 0.3594, 0.582, 0.3691, 0.5, 0.4121, 0.5273, 0.3887, 0.5586, 0.3887, 0.5586, 0.3516, 0.5215, 0.3691, 0.5, 0.3828, 0.4746, 0.4316, 0.4941, 0.3691, 0.5, 0.3691, 0.5, 0.4316, 0.4941, 0.4121, 0.5273, 0.3906, 0.4473, 0.4414, 0.459, 0.4316, 0.4941, 0.4316, 0.4941, 0.3828, 0.4746, 0.3906, 0.4473, 0.3926, 0.4199, 0.4473, 0.4199, 0.3906, 0.4473, 0.3906, 0.4473, 0.4473, 0.4199, 0.4414, 0.459, 0.3906, 0.3926, 0.4414, 0.3809, 0.3926, 0.4199, 0.3926, 0.4199, 0.4414, 0.3809, 0.4473, 0.4199, 0.3828, 0.3652, 0.4316, 0.3457, 0.4414, 0.3809, 0.4414, 0.3809, 0.3906, 0.3926, 0.3828, 0.3652, 0.3691, 0.3398, 0.4121, 0.3125, 0.4316, 0.3457, 0.4316, 0.3457, 0.3828, 0.3652, 0.3691, 0.3398, 0.3516, 0.3184, 0.3887, 0.2812, 0.4121, 0.3125, 0.4121, 0.3125, 0.3691, 0.3398, 0.3516, 0.3184, 0.3301, 0.3008, 0.3594, 0.2578, 0.3887, 0.2812, 0.3887, 0.2812, 0.3516, 0.3184, 0.3301, 0.3008, 0.3047, 0.2871, 0.3242, 0.2383, 0.3301, 0.3008, 0.3301, 0.3008, 0.3242, 0.2383, 0.3594, 0.2578, 0.2773, 0.2793, 0.2891, 0.2285, 0.3242, 0.2383, 0.3242, 0.2383, 0.3047, 0.2871, 0.2773, 0.2793, 0.252, 0.2773, 0.252, 0.2246, 0.2773, 0.2793, 0.2773, 0.2793, 0.252, 0.2246, 0.2891, 0.2285, 0.2246, 0.2793, 0.2129, 0.2285, 0.252, 0.2246, 0.252, 0.2246, 0.252, 0.2773, 0.2246, 0.2793, 0.1973, 0.2871, 0.1777, 0.2383, 0.2246, 0.2793, 0.2246, 0.2793, 0.1777, 0.2383, 0.2129, 0.2285, 0.1719, 0.3008, 0.1426, 0.2578, 0.1777, 0.2383, 0.1777, 0.2383, 0.1973, 0.2871, 0.1719, 0.3008, 0.1504, 0.3184, 0.1133, 0.2812, 0.1719, 0.3008, 0.1719, 0.3008, 0.1133, 0.2812, 0.1426, 0.2578, 0.1328, 0.3398, 0.08984, 0.3125, 0.1133, 0.2812, 0.1133, 0.2812, 0.1504, 0.3184, 0.1328, 0.3398, 0.1191, 0.3652, 0.07031, 0.3457, 0.1328, 0.3398, 0.1328, 0.3398, 0.07031, 0.3457, 0.08984, 0.3125, 0.1094, 0.3926, 0.06055, 0.3809, 0.07031, 0.3457, 0.07031, 0.3457, 0.1191, 0.3652, 0.1094, 0.3926, 0.1094, 0.4199, 0.05469, 0.4199, 0.1094, 0.3926, 0.1094, 0.3926, 0.05469, 0.4199, 0.06055, 0.3809, 0.1094, 0.4473, 0.06055, 0.459, 0.05469, 0.4199, 0.05469, 0.4199, 0.1094, 0.4199, 0.1094, 0.4473, 0.1191, 0.4746, 0.07031, 0.4941, 0.1094, 0.4473, 0.1094, 0.4473, 0.07031, 0.4941, 0.06055, 0.459, 0.1328, 0.5, 0.08984, 0.5273, 0.07031, 0.4941, 0.07031, 0.4941, 0.1191, 0.4746, 0.1328, 0.5, 0.1504, 0.5215, 0.1133, 0.5586, 0.1328, 0.5, 0.1328, 0.5, 0.1133, 0.5586, 0.08984, 0.5273, 0.1133, 0.5586, 0.08789, 0.582, 0.05859, 0.5488, 0.05859, 0.5488, 0.08984, 0.5273, 0.1133, 0.5586, 0.08984, 0.5273, 0.05859, 0.5488, 0.07031, 0.4941, 0.07031, 0.4941, 0.05859, 0.5488, 0.03711, 0.5078, 0.07031, 0.4941, 0.03711, 0.5078, 0.02539, 0.4648, 0.02539, 0.4648, 0.06055, 0.459, 0.07031, 0.4941, 0.06055, 0.459, 0.02539, 0.4648, 0.02148, 0.4199, 0.02148, 0.4199, 0.05469, 0.4199, 0.06055, 0.459, 0.05469, 0.4199, 0.02148, 0.4199, 0.06055, 0.3809, 0.06055, 0.3809, 0.02148, 0.4199, 0.02539, 0.375, 0.06055, 0.3809, 0.02539, 0.375, 0.03711, 0.332, 0.03711, 0.332, 0.07031, 0.3457, 0.06055, 0.3809, 0.07031, 0.3457, 0.03711, 0.332, 0.08984, 0.3125, 0.08984, 0.3125, 0.03711, 0.332, 0.05859, 0.291, 0.08984, 0.3125, 0.05859, 0.291, 0.08789, 0.2578, 0.08789, 0.2578, 0.1133, 0.2812, 0.08984, 0.3125, 0.1133, 0.2812, 0.08789, 0.2578, 0.1426, 0.2578, 0.1426, 0.2578, 0.08789, 0.2578, 0.123, 0.2285, 0.1426, 0.2578, 0.123, 0.2285, 0.1641, 0.207, 0.1641, 0.207, 0.1777, 0.2383, 0.1426, 0.2578, 0.1777, 0.2383, 0.1641, 0.207, 0.2129, 0.2285, 0.2129, 0.2285, 0.1641, 0.207, 0.2051, 0.1934, 0.2129, 0.2285, 0.2051, 0.1934, 0.252, 0.1895, 0.252, 0.1895, 0.252, 0.2246, 0.2129, 0.2285, 0.252, 0.2246, 0.252, 0.1895, 0.2891, 0.2285, 0.2891, 0.2285, 0.252, 0.1895, 0.2969, 0.1934, 0.2891, 0.2285, 0.2969, 0.1934, 0.3379, 0.207, 0.3379, 0.207, 0.3242, 0.2383, 0.2891, 0.2285, 0.3242, 0.2383, 0.3379, 0.207, 0.3594, 0.2578, 0.3594, 0.2578, 0.3379, 0.207, 0.3789, 0.2285, 0.3594, 0.2578, 0.3789, 0.2285, 0.4141, 0.2578, 0.4141, 0.2578, 0.3887, 0.2812, 0.3594, 0.2578, 0.3887, 0.2812, 0.4141, 0.2578, 0.4434, 0.291, 0.4434, 0.291, 0.4121, 0.3125, 0.3887, 0.2812, 0.4121, 0.3125, 0.4434, 0.291, 0.4316, 0.3457, 0.4316, 0.3457, 0.4434, 0.291, 0.4648, 0.332, 0.4316, 0.3457, 0.4648, 0.332, 0.4766, 0.375, 0.4766, 0.375, 0.4414, 0.3809, 0.4316, 0.3457, 0.4414, 0.3809, 0.4766, 0.375, 0.4805, 0.4199, 0.4805, 0.4199, 0.4473, 0.4199, 0.4414, 0.3809, 0.4473, 0.4199, 0.4805, 0.4199, 0.4414, 0.459, 0.4414, 0.459, 0.4805, 0.4199, 0.4766, 0.4648, 0.4414, 0.459, 0.4766, 0.4648, 0.4648, 0.5078, 0.4648, 0.5078, 0.4316, 0.4941, 0.4414, 0.459, 0.4316, 0.4941, 0.4648, 0.5078, 0.4121, 0.5273, 0.4121, 0.5273, 0.4648, 0.5078, 0.4434, 0.5488, 0.4121, 0.5273, 0.4434, 0.5488, 0.4141, 0.582, 0.4141, 0.582, 0.3887, 0.5586, 0.4121, 0.5273, 0.3887, 0.5586, 0.4141, 0.582, 0.3789, 0.6113, 0.3789, 0.6113, 0.3594, 0.582, 0.3887, 0.5586, 0.3594, 0.582, 0.3789, 0.6113, 0.3242, 0.5996, 0.3242, 0.5996, 0.3789, 0.6113, 0.3379, 0.6328, 0.3242, 0.5996, 0.3379, 0.6328, 0.2969, 0.6465, 0.2969, 0.6465, 0.2891, 0.6113, 0.3242, 0.5996, 0.2891, 0.6113, 0.2969, 0.6465, 0.252, 0.6152, 0.252, 0.6152, 0.2969, 0.6465, 0.252, 0.6504, 0.252, 0.6152, 0.252, 0.6504, 0.2129, 0.6113, 0.2129, 0.6113, 0.252, 0.6504, 0.2051, 0.6465, 0.2129, 0.6113, 0.2051, 0.6465, 0.1641, 0.6328, 0.1641, 0.6328, 0.1777, 0.5996, 0.2129, 0.6113, 0.1777, 0.5996, 0.1641, 0.6328, 0.1426, 0.582, 0.1426, 0.582, 0.1641, 0.6328, 0.123, 0.6113, 0.1426, 0.582, 0.123, 0.6113, 0.1133, 0.5586, 0.1133, 0.5586, 0.123, 0.6113, 0.08789, 0.582, 0.5924, 0.9362, 0.5925, 0.7283, 0.6235, 0.7283, 0.6235, 0.7283, 0.6234, 0.9362, 0.5924, 0.9362, 0.5623, 0.9361, 0.5624, 0.7283, 0.5925, 0.7283, 0.5925, 0.7283, 0.5924, 0.9362, 0.5623, 0.9361, 0.5312, 0.9361, 0.5312, 0.7282, 0.5624, 0.7283, 0.5624, 0.7283, 0.5623, 0.9361, 0.5312, 0.9361, 0.5003, 0.9361, 0.5003, 0.7282, 0.5312, 0.7282, 0.5312, 0.7282, 0.5312, 0.9361, 0.5003, 0.9361, 0.4695, 0.936, 0.4696, 0.7282, 0.5005, 0.7282, 0.5005, 0.7282, 0.5004, 0.9361, 0.4695, 0.936, 0.4383, 0.936, 0.4384, 0.7281, 0.4696, 0.7282, 0.4696, 0.7282, 0.4695, 0.936, 0.4383, 0.936, 0.4083, 0.936, 0.4083, 0.7281, 0.4384, 0.7281, 0.4384, 0.7281, 0.4383, 0.936, 0.4083, 0.936, 0.3772, 0.9359, 0.3773, 0.7281, 0.4083, 0.7281, 0.4083, 0.7281, 0.4083, 0.936, 0.3772, 0.9359, 0.3472, 0.9359, 0.3472, 0.7281, 0.3773, 0.7281, 0.3773, 0.7281, 0.3772, 0.9359, 0.3472, 0.9359, 0.3164, 0.9359, 0.3165, 0.728, 0.3472, 0.7281, 0.3472, 0.7281, 0.3472, 0.9359, 0.3164, 0.9359, 0.2854, 0.9359, 0.2855, 0.728, 0.3165, 0.728, 0.3165, 0.728, 0.3164, 0.9359, 0.2854, 0.9359, 0.2548, 0.9358, 0.2548, 0.728, 0.2855, 0.728, 0.2855, 0.728, 0.2854, 0.9359, 0.2548, 0.9358, 0.2241, 0.9358, 0.2242, 0.7279, 0.2548, 0.728, 0.2548, 0.728, 0.2548, 0.9358, 0.2241, 0.9358, 0.1931, 0.9358, 0.1932, 0.7279, 0.2242, 0.7279, 0.2242, 0.7279, 0.2241, 0.9358, 0.1931, 0.9358, 0.1633, 0.9357, 0.1634, 0.7279, 0.1932, 0.7279, 0.1932, 0.7279, 0.1931, 0.9358, 0.1633, 0.9357, 0.1333, 0.9357, 0.1333, 0.7278, 0.1634, 0.7279, 0.1634, 0.7279, 0.1633, 0.9357, 0.1333, 0.9357, 0.1022, 0.9357, 0.1023, 0.7278, 0.1333, 0.7278, 0.1333, 0.7278, 0.1333, 0.9357, 0.1022, 0.9357, 0.07215, 0.9357, 0.07221, 0.7278, 0.1023, 0.7278, 0.1023, 0.7278, 0.1022, 0.9357, 0.07215, 0.9357, 0.04097, 0.9356, 0.04102, 0.7278, 0.07221, 0.7278, 0.07221, 0.7278, 0.07215, 0.9357, 0.04097, 0.9356, 0.01008, 0.9356, 0.01013, 0.7277, 0.04102, 0.7278, 0.04102, 0.7278, 0.04097, 0.9356, 0.01008, 0.9356, 0.9597, 0.9365, 0.9598, 0.7286, 0.9907, 0.7287, 0.9907, 0.7287, 0.9906, 0.9365, 0.9597, 0.9365, 0.9285, 0.9365, 0.9286, 0.7286, 0.9598, 0.7286, 0.9598, 0.7286, 0.9597, 0.9365, 0.9285, 0.9365, 0.8985, 0.9364, 0.8985, 0.7286, 0.9286, 0.7286, 0.9286, 0.7286, 0.9285, 0.9365, 0.8985, 0.9364, 0.8674, 0.9364, 0.8675, 0.7286, 0.8985, 0.9364, 0.8985, 0.9364, 0.8675, 0.7286, 0.8985, 0.7286, 0.8373, 0.9364, 0.8374, 0.7285, 0.8674, 0.9364, 0.8674, 0.9364, 0.8374, 0.7285, 0.8675, 0.7286, 0.8076, 0.9364, 0.8076, 0.7285, 0.8373, 0.9364, 0.8373, 0.9364, 0.8076, 0.7285, 0.8374, 0.7285, 0.7766, 0.9363, 0.7766, 0.7285, 0.8076, 0.9364, 0.8076, 0.9364, 0.7766, 0.7285, 0.8076, 0.7285, 0.7459, 0.9363, 0.746, 0.7284, 0.7766, 0.9363, 0.7766, 0.9363, 0.746, 0.7284, 0.7766, 0.7285, 0.7153, 0.9363, 0.7153, 0.7284, 0.7459, 0.9363, 0.7459, 0.9363, 0.7153, 0.7284, 0.746, 0.7284, 0.6843, 0.9362, 0.6843, 0.7284, 0.7153, 0.9363, 0.7153, 0.9363, 0.6843, 0.7284, 0.7153, 0.7284, 0.6535, 0.9362, 0.6536, 0.7283, 0.6843, 0.9362, 0.6843, 0.9362, 0.6536, 0.7283, 0.6843, 0.7284, 0.6234, 0.9362, 0.6235, 0.7283, 0.6535, 0.9362, 0.6535, 0.9362, 0.6235, 0.7283, 0.6536, 0.7283, 0.6235, 0.7283, 0.6235, 0.6736, 0.6536, 0.7283, 0.6536, 0.7283, 0.6235, 0.6736, 0.6535, 0.6736, 0.6536, 0.7283, 0.6535, 0.6736, 0.6843, 0.7284, 0.6843, 0.7284, 0.6535, 0.6736, 0.6843, 0.6736, 0.6843, 0.7284, 0.6843, 0.6736, 0.7153, 0.7284, 0.7153, 0.7284, 0.6843, 0.6736, 0.7153, 0.6736, 0.7153, 0.7284, 0.7153, 0.6736, 0.746, 0.7284, 0.746, 0.7284, 0.7153, 0.6736, 0.746, 0.6737, 0.746, 0.7284, 0.746, 0.6737, 0.7766, 0.7285, 0.7766, 0.7285, 0.746, 0.6737, 0.7767, 0.6737, 0.7766, 0.7285, 0.7767, 0.6737, 0.8076, 0.7285, 0.8076, 0.7285, 0.7767, 0.6737, 0.8077, 0.6737, 0.8076, 0.7285, 0.8077, 0.6737, 0.8374, 0.7285, 0.8374, 0.7285, 0.8077, 0.6737, 0.8375, 0.6738, 0.8374, 0.7285, 0.8375, 0.6738, 0.8675, 0.7286, 0.8675, 0.7286, 0.8375, 0.6738, 0.8676, 0.6738, 0.8675, 0.7286, 0.8676, 0.6738, 0.8985, 0.7286, 0.8985, 0.7286, 0.8676, 0.6738, 0.8986, 0.6738, 0.8985, 0.7286, 0.8986, 0.6738, 0.9287, 0.6738, 0.9287, 0.6738, 0.9286, 0.7286, 0.8985, 0.7286, 0.9286, 0.7286, 0.9287, 0.6738, 0.9599, 0.6739, 0.9599, 0.6739, 0.9598, 0.7286, 0.9286, 0.7286, 0.9598, 0.7286, 0.9599, 0.6739, 0.9908, 0.6739, 0.9908, 0.6739, 0.9907, 0.7287, 0.9598, 0.7286, 0.01013, 0.7277, 0.01005, 0.673, 0.04095, 0.673, 0.04095, 0.673, 0.04102, 0.7278, 0.01013, 0.7277, 0.04102, 0.7278, 0.04095, 0.673, 0.07213, 0.673, 0.07213, 0.673, 0.07221, 0.7278, 0.04102, 0.7278, 0.07221, 0.7278, 0.07213, 0.673, 0.1022, 0.6731, 0.1022, 0.6731, 0.1023, 0.7278, 0.07221, 0.7278, 0.1023, 0.7278, 0.1022, 0.6731, 0.1333, 0.6731, 0.1333, 0.6731, 0.1333, 0.7278, 0.1023, 0.7278, 0.1333, 0.7278, 0.1333, 0.6731, 0.1634, 0.6731, 0.1634, 0.6731, 0.1634, 0.7279, 0.1333, 0.7278, 0.1634, 0.7279, 0.1634, 0.6731, 0.1932, 0.6731, 0.1932, 0.6731, 0.1932, 0.7279, 0.1634, 0.7279, 0.1932, 0.7279, 0.1932, 0.6731, 0.2242, 0.6732, 0.2242, 0.6732, 0.2242, 0.7279, 0.1932, 0.7279, 0.2242, 0.7279, 0.2242, 0.6732, 0.2548, 0.6732, 0.2548, 0.6732, 0.2548, 0.728, 0.2242, 0.7279, 0.2548, 0.728, 0.2548, 0.6732, 0.2855, 0.6732, 0.2855, 0.6732, 0.2855, 0.728, 0.2548, 0.728, 0.2855, 0.728, 0.2855, 0.6732, 0.3165, 0.6733, 0.3165, 0.6733, 0.3165, 0.728, 0.2855, 0.728, 0.3165, 0.728, 0.3165, 0.6733, 0.3473, 0.6733, 0.3473, 0.6733, 0.3472, 0.7281, 0.3165, 0.728, 0.3472, 0.7281, 0.3473, 0.6733, 0.3774, 0.6733, 0.3774, 0.6733, 0.3773, 0.7281, 0.3472, 0.7281, 0.3773, 0.7281, 0.3774, 0.6733, 0.4084, 0.6733, 0.4084, 0.6733, 0.4083, 0.7281, 0.3773, 0.7281, 0.4083, 0.7281, 0.4084, 0.6733, 0.4385, 0.6734, 0.4385, 0.6734, 0.4384, 0.7281, 0.4083, 0.7281, 0.4384, 0.7281, 0.4385, 0.6734, 0.4697, 0.6734, 0.4697, 0.6734, 0.4696, 0.7282, 0.4384, 0.7281, 0.4696, 0.7282, 0.4697, 0.6734, 0.5006, 0.6734, 0.5006, 0.6734, 0.5005, 0.7282, 0.4696, 0.7282, 0.5003, 0.7282, 0.5002, 0.6734, 0.5311, 0.6735, 0.5311, 0.6735, 0.5312, 0.7282, 0.5003, 0.7282, 0.5312, 0.7282, 0.5311, 0.6735, 0.5623, 0.6735, 0.5623, 0.6735, 0.5624, 0.7283, 0.5312, 0.7282, 0.5624, 0.7283, 0.5623, 0.6735, 0.5924, 0.6735, 0.5924, 0.6735, 0.5925, 0.7283, 0.5624, 0.7283, 0.5925, 0.7283, 0.5924, 0.6735, 0.6235, 0.6736, 0.6235, 0.6736, 0.6235, 0.7283, 0.5925, 0.7283])
me_mesh1_002.materials.append(mat_material_010)
me_mesh1_002.use_remesh_preserve_volume = False
me_mesh1_002.use_remesh_preserve_attributes = False
me_mesh1_002.use_mirror_vertex_groups = False
me_mesh1_002.update()
me_mesh0_010 = bpy.data.meshes.new('mesh0.010')
me_mesh0_010.from_pydata([(0.0, -0.004249, 0.0), (0.261, 0.04186, 0.261), (0.3069, 0.04186, 0.205), (0.0, -0.1326, 0.0), (0.1862, -0.1002, 0.1295), (0.1573, -0.1002, 0.1634), (0.341, 0.04186, 0.1412), (0.208, -0.1003, 0.09053), (0.362, 0.04186, 0.072), (0.2218, -0.1005, 0.04809), (0.3691, 0.04186, 0.0), (0.227, -0.1007, 0.003788), (0.362, 0.04186, -0.072), (0.2234, -0.101, -0.04068), (0.341, 0.04186, -0.1412), (0.2113, -0.1014, -0.08361), (0.3069, 0.04186, -0.205), (0.191, -0.1018, -0.1233), (0.261, 0.04186, -0.261), (0.1634, -0.1023, -0.1584), (0.205, 0.04186, -0.3069), (0.1294, -0.1027, -0.1873), (0.1412, 0.04186, -0.341), (0.09049, -0.1031, -0.2091), (0.072, 0.04186, -0.362), (0.04805, -0.1035, -0.2228), (0.0, 0.04186, -0.3691), (0.003744, -0.1039, -0.228), (-0.072, 0.04186, -0.362), (-0.04073, -0.1042, -0.2245), (-0.1412, 0.04186, -0.341), (-0.08365, -0.1044, -0.2123), (-0.205, 0.04186, -0.3069), (-0.1234, -0.1046, -0.1921), (-0.261, 0.04186, -0.261), (-0.1584, -0.1047, -0.1644), (-0.3069, 0.04186, -0.205), (-0.1873, -0.1046, -0.1305), (-0.341, 0.04186, -0.1412), (-0.2091, -0.1045, -0.09152), (-0.362, 0.04186, -0.072), (-0.2229, -0.1044, -0.04908), (-0.3691, 0.04186, 0.0), (-0.2281, -0.1041, -0.004776), (-0.362, 0.04186, 0.072), (-0.2245, -0.1038, 0.03969), (-0.341, 0.04186, 0.1412), (-0.2124, -0.1034, 0.08262), (-0.3069, 0.04186, 0.205), (-0.1921, -0.103, 0.1224), (-0.261, 0.04186, 0.261), (-0.1645, -0.1026, 0.1574), (-0.205, 0.04186, 0.3069), (-0.1305, -0.1021, 0.1863), (-0.1412, 0.04186, 0.341), (-0.09159, -0.1017, 0.2081), (-0.072, 0.04186, 0.362), (-0.04915, -0.1013, 0.2218), (1e-06, 0.04186, 0.3691), (-0.004843, -0.1009, 0.227), (0.072, 0.04186, 0.362), (0.03963, -0.1006, 0.2235), (0.1412, 0.04186, 0.341), (0.08255, -0.1004, 0.2114), (0.205, 0.04186, 0.3069), (0.1223, -0.1003, 0.1911), (0.2178, -0.144, 0.2262), (0.1694, -0.1441, 0.2644), (0.2411, 0.3474, 0.3609), (0.3069, 0.3474, 0.3069), (0.1146, -0.1443, 0.2924), (0.1661, 0.3474, 0.401), (0.05527, -0.1446, 0.3092), (0.08467, 0.3474, 0.4257), (-0.006153, -0.145, 0.3141), (1e-06, 0.3474, 0.434), (-0.06735, -0.1455, 0.3069), (-0.08467, 0.3474, 0.4257), (-0.126, -0.1461, 0.2879), (-0.1661, 0.3474, 0.401), (-0.1798, -0.1467, 0.2578), (-0.2411, 0.3474, 0.3609), (-0.2266, -0.1473, 0.2178), (-0.3069, 0.3474, 0.3069), (-0.2648, -0.1479, 0.1695), (-0.3609, 0.3474, 0.2411), (-0.2928, -0.1484, 0.1146), (-0.401, 0.3474, 0.1661), (-0.3096, -0.149, 0.05531), (-0.4257, 0.3474, 0.08467), (-0.3145, -0.1494, -0.006115), (-0.434, 0.3474, 0.0), (-0.3073, -0.1497, -0.06731), (-0.4257, 0.3474, -0.08467), (-0.2883, -0.15, -0.1259), (-0.401, 0.3474, -0.1661), (-0.2582, -0.1501, -0.1797), (-0.3609, 0.3474, -0.2411), (-0.2183, -0.1501, -0.2266), (-0.3069, 0.3474, -0.3069), (-0.1699, -0.15, -0.2648), (-0.2411, 0.3474, -0.3609), (-0.115, -0.1498, -0.2928), (-0.1661, 0.3474, -0.401), (-0.05572, -0.1495, -0.3096), (-0.08467, 0.3474, -0.4257), (0.005708, -0.1491, -0.3145), (0.0, 0.3474, -0.434), (0.06691, -0.1486, -0.3073), (0.08467, 0.3474, -0.4257), (0.1255, -0.148, -0.2883), (0.1661, 0.3474, -0.401), (0.1793, -0.1474, -0.2582), (0.2411, 0.3474, -0.3609), (0.2262, -0.1468, -0.2182), (0.3069, 0.3474, -0.3069), (0.2644, -0.1462, -0.1699), (0.3609, 0.3474, -0.2411), (0.2924, -0.1457, -0.115), (0.401, 0.3474, -0.1661), (0.3092, -0.1452, -0.05571), (0.4257, 0.3474, -0.08467), (0.3141, -0.1447, 0.005715), (0.434, 0.3474, 0.0), (0.3069, -0.1444, 0.06691), (0.4257, 0.3474, 0.08467), (0.2879, -0.1441, 0.1255), (0.401, 0.3474, 0.1661), (0.2578, -0.144, 0.1793), (0.3609, 0.3474, 0.2411), (0.322, -0.2483, 0.2242), (0.3609, -0.5053, 0.2411), (0.3069, -0.5053, 0.3069), (0.2722, -0.2483, 0.2826), (0.3595, -0.2485, 0.1571), (0.401, -0.5053, 0.1661), (0.3831, -0.2488, 0.08411), (0.4257, -0.5053, 0.08467), (0.3921, -0.2492, 0.007861), (0.434, -0.5053, -1e-06), (0.386, -0.2497, -0.06867), (0.4257, -0.5053, -0.08467), (0.3651, -0.2504, -0.1425), (0.401, -0.5053, -0.1661), (0.3302, -0.2511, -0.2109), (0.3609, -0.5053, -0.2411), (0.2826, -0.2518, -0.2712), (0.3069, -0.5053, -0.3069), (0.2242, -0.2526, -0.321), (0.2411, -0.5053, -0.3609), (0.1572, -0.2533, -0.3584), (0.1661, -0.5053, -0.401), (0.08418, -0.254, -0.3821), (0.08467, -0.5053, -0.4257), (0.007937, -0.2546, -0.3911), (0.0, -0.5053, -0.434), (-0.06859, -0.2552, -0.385), (-0.08467, -0.5053, -0.4257), (-0.1425, -0.2556, -0.3641), (-0.1661, -0.5053, -0.401), (-0.2108, -0.2558, -0.3292), (-0.2411, -0.5053, -0.3609), (-0.2711, -0.256, -0.2816), (-0.3069, -0.5053, -0.3069), (-0.3209, -0.2559, -0.2232), (-0.3609, -0.5053, -0.2411), (-0.3584, -0.2558, -0.1562), (-0.401, -0.5053, -0.1661), (-0.382, -0.2555, -0.08312), (-0.4257, -0.5053, -0.08467), (-0.391, -0.255, -0.006877), (-0.434, -0.5053, -2e-06), (-0.3849, -0.2545, 0.06965), (-0.4257, -0.5053, 0.08467), (-0.364, -0.2539, 0.1435), (-0.401, -0.5053, 0.1661), (-0.3291, -0.2531, 0.2119), (-0.3609, -0.5053, 0.2411), (-0.2815, -0.2524, 0.2722), (-0.3069, -0.5053, 0.3069), (-0.2231, -0.2516, 0.322), (-0.2411, -0.5053, 0.3609), (-0.1561, -0.2509, 0.3594), (-0.1661, -0.5053, 0.401), (-0.08309, -0.2502, 0.3831), (-0.08467, -0.5053, 0.4257), (-0.006841, -0.2496, 0.392), (-3e-06, -0.5053, 0.434), (0.06969, -0.2491, 0.386), (0.08467, -0.5053, 0.4257), (0.1436, -0.2487, 0.3651), (0.1661, -0.5053, 0.401), (0.2119, -0.2484, 0.3302), (0.2411, -0.5053, 0.3609)], [], [(0, 1, 2), (3, 4, 5), (0, 2, 6), (3, 7, 4), (0, 6, 8), (3, 9, 7), (0, 8, 10), (3, 11, 9), (0, 10, 12), (3, 13, 11), (0, 12, 14), (3, 15, 13), (0, 14, 16), (3, 17, 15), (0, 16, 18), (3, 19, 17), (0, 18, 20), (3, 21, 19), (0, 20, 22), (3, 23, 21), (0, 22, 24), (3, 25, 23), (0, 24, 26), (3, 27, 25), (0, 26, 28), (3, 29, 27), (0, 28, 30), (3, 31, 29), (0, 30, 32), (3, 33, 31), (0, 32, 34), (3, 35, 33), (0, 34, 36), (3, 37, 35), (0, 36, 38), (3, 39, 37), (0, 38, 40), (3, 41, 39), (0, 40, 42), (3, 43, 41), (0, 42, 44), (3, 45, 43), (0, 44, 46), (3, 47, 45), (0, 46, 48), (3, 49, 47), (0, 48, 50), (3, 51, 49), (0, 50, 52), (3, 53, 51), (0, 52, 54), (3, 55, 53), (0, 54, 56), (3, 57, 55), (0, 56, 58), (3, 59, 57), (0, 58, 60), (3, 61, 59), (0, 60, 62), (3, 63, 61), (0, 62, 64), (3, 65, 63), (64, 1, 0), (3, 5, 65), (65, 5, 66), (66, 67, 65), (1, 64, 68), (68, 69, 1), (63, 65, 67), (67, 70, 63), (64, 62, 71), (71, 68, 64), (61, 63, 70), (70, 72, 61), (62, 60, 73), (73, 71, 62), (59, 61, 72), (72, 74, 59), (60, 58, 73), (73, 58, 75), (57, 59, 76), (76, 59, 74), (58, 56, 77), (77, 75, 58), (55, 57, 76), (76, 78, 55), (56, 54, 77), (77, 54, 79), (53, 55, 80), (80, 55, 78), (54, 52, 81), (81, 79, 54), (51, 53, 82), (82, 53, 80), (52, 50, 81), (81, 50, 83), (49, 51, 82), (82, 84, 49), (50, 48, 83), (83, 48, 85), (47, 49, 84), (84, 86, 47), (48, 46, 87), (87, 85, 48), (45, 47, 88), (88, 47, 86), (46, 44, 89), (89, 87, 46), (43, 45, 90), (90, 45, 88), (44, 42, 91), (91, 89, 44), (41, 43, 90), (90, 92, 41), (42, 40, 93), (93, 91, 42), (39, 41, 94), (94, 41, 92), (40, 38, 93), (93, 38, 95), (37, 39, 94), (94, 96, 37), (38, 36, 95), (95, 36, 97), (35, 37, 96), (96, 98, 35), (36, 34, 99), (99, 97, 36), (33, 35, 100), (100, 35, 98), (34, 32, 99), (99, 32, 101), (31, 33, 100), (100, 102, 31), (32, 30, 103), (103, 101, 32), (29, 31, 104), (104, 31, 102), (30, 28, 103), (103, 28, 105), (27, 29, 104), (104, 106, 27), (28, 26, 105), (105, 26, 107), (25, 27, 106), (106, 108, 25), (26, 24, 107), (107, 24, 109), (23, 25, 108), (108, 110, 23), (24, 22, 111), (111, 109, 24), (21, 23, 112), (112, 23, 110), (22, 20, 111), (111, 20, 113), (19, 21, 112), (112, 114, 19), (20, 18, 115), (115, 113, 20), (17, 19, 116), (116, 19, 114), (18, 16, 115), (115, 16, 117), (15, 17, 116), (116, 118, 15), (16, 14, 119), (119, 117, 16), (13, 15, 118), (118, 120, 13), (14, 12, 119), (119, 12, 121), (11, 13, 120), (120, 122, 11), (12, 10, 123), (123, 121, 12), (9, 11, 124), (124, 11, 122), (10, 8, 125), (125, 123, 10), (7, 9, 124), (124, 126, 7), (8, 6, 127), (127, 125, 8), (4, 7, 128), (128, 7, 126), (6, 2, 127), (127, 2, 129), (5, 4, 66), (66, 4, 128), (2, 1, 69), (69, 129, 2), (130, 131, 132), (132, 133, 130), (134, 135, 131), (131, 130, 134), (136, 137, 135), (135, 134, 136), (138, 139, 137), (137, 136, 138), (140, 141, 139), (139, 138, 140), (142, 143, 141), (141, 140, 142), (144, 145, 143), (143, 142, 144), (146, 147, 145), (145, 144, 146), (148, 149, 147), (147, 146, 148), (150, 151, 149), (149, 148, 150), (152, 153, 151), (151, 150, 152), (154, 155, 153), (153, 152, 154), (156, 157, 155), (155, 154, 156), (158, 159, 157), (157, 156, 158), (160, 161, 159), (159, 158, 160), (162, 163, 161), (161, 160, 162), (164, 165, 163), (163, 162, 164), (166, 167, 165), (165, 164, 166), (168, 169, 167), (167, 166, 168), (170, 171, 169), (169, 168, 170), (172, 173, 171), (171, 170, 172), (174, 175, 173), (173, 172, 174), (176, 177, 175), (175, 174, 176), (178, 179, 177), (177, 176, 178), (180, 181, 179), (179, 178, 180), (182, 183, 181), (181, 180, 182), (184, 185, 183), (183, 182, 184), (186, 187, 185), (185, 184, 186), (188, 189, 187), (187, 186, 188), (190, 191, 189), (189, 188, 190), (192, 193, 191), (191, 190, 192), (133, 132, 193), (193, 192, 133), (128, 130, 66), (66, 130, 133), (126, 134, 130), (130, 128, 126), (124, 136, 134), (134, 126, 124), (122, 138, 124), (124, 138, 136), (120, 140, 122), (122, 140, 138), (118, 142, 140), (140, 120, 118), (116, 144, 142), (142, 118, 116), (114, 146, 116), (116, 146, 144), (112, 148, 114), (114, 148, 146), (110, 150, 148), (148, 112, 110), (108, 152, 150), (150, 110, 108), (106, 154, 108), (108, 154, 152), (104, 156, 106), (106, 156, 154), (102, 158, 156), (156, 104, 102), (100, 160, 102), (102, 160, 158), (98, 162, 160), (160, 100, 98), (96, 164, 98), (98, 164, 162), (94, 166, 96), (96, 166, 164), (92, 168, 166), (166, 94, 92), (90, 170, 92), (92, 170, 168), (88, 172, 170), (170, 90, 88), (86, 174, 172), (172, 88, 86), (84, 176, 86), (86, 176, 174), (82, 178, 84), (84, 178, 176), (80, 180, 178), (178, 82, 80), (78, 182, 180), (180, 80, 78), (76, 184, 78), (78, 184, 182), (74, 186, 184), (184, 76, 74), (72, 188, 186), (186, 74, 72), (70, 190, 72), (72, 190, 188), (67, 192, 190), (190, 70, 67), (66, 133, 192), (192, 67, 66)])
_uv = me_mesh0_010.uv_layers.new(name='UVMap')
_uv.uv.foreach_set('vector', [0.1042, 0.1068, 0.04688, 0.1642, 0.0368, 0.1519, 0.496, 0.1261, 0.5463, 0.1611, 0.5384, 0.1702, 0.1042, 0.1068, 0.0368, 0.1519, 0.02931, 0.1379, 0.496, 0.1261, 0.5521, 0.1506, 0.5463, 0.1611, 0.1042, 0.1068, 0.02931, 0.1379, 0.02469, 0.1227, 0.496, 0.1261, 0.5559, 0.1391, 0.5521, 0.1506, 0.1042, 0.1068, 0.02469, 0.1227, 0.02314, 0.1068, 0.496, 0.1261, 0.5573, 0.1271, 0.5559, 0.1391, 0.1042, 0.1068, 0.02314, 0.1068, 0.02469, 0.09103, 0.496, 0.1261, 0.5563, 0.1151, 0.5573, 0.1271, 0.1042, 0.1068, 0.02469, 0.09103, 0.02931, 0.07582, 0.496, 0.1261, 0.553, 0.1035, 0.5563, 0.1151, 0.1042, 0.1068, 0.02931, 0.07582, 0.0368, 0.06181, 0.496, 0.1261, 0.5475, 0.09281, 0.553, 0.1035, 0.1042, 0.1068, 0.0368, 0.06181, 0.04688, 0.04952, 0.496, 0.1261, 0.5401, 0.08336, 0.5475, 0.09281, 0.1042, 0.1068, 0.04688, 0.04952, 0.05916, 0.03944, 0.496, 0.1261, 0.5309, 0.07554, 0.5401, 0.08336, 0.1042, 0.1068, 0.05916, 0.03944, 0.07318, 0.03195, 0.496, 0.1261, 0.5204, 0.06967, 0.5309, 0.07554, 0.1042, 0.1068, 0.07318, 0.03195, 0.08838, 0.02734, 0.496, 0.1261, 0.5089, 0.06595, 0.5204, 0.06967, 0.1042, 0.1068, 0.08838, 0.02734, 0.1042, 0.02578, 0.496, 0.1261, 0.497, 0.06455, 0.5089, 0.06595, 0.1042, 0.1068, 0.1042, 0.02578, 0.12, 0.02734, 0.496, 0.1261, 0.485, 0.0655, 0.497, 0.06455, 0.1042, 0.1068, 0.12, 0.02734, 0.1352, 0.03195, 0.496, 0.1261, 0.4734, 0.06878, 0.485, 0.0655, 0.1042, 0.1068, 0.1352, 0.03195, 0.1492, 0.03944, 0.496, 0.1261, 0.4627, 0.07426, 0.4734, 0.06878, 0.1042, 0.1068, 0.1492, 0.03944, 0.1615, 0.04952, 0.496, 0.1261, 0.4532, 0.08173, 0.4627, 0.07426, 0.1042, 0.1068, 0.1615, 0.04952, 0.1716, 0.06181, 0.496, 0.1261, 0.4454, 0.09089, 0.4532, 0.08173, 0.1042, 0.1068, 0.1716, 0.06181, 0.1791, 0.07582, 0.496, 0.1261, 0.4395, 0.1014, 0.4454, 0.09089, 0.1042, 0.1068, 0.1791, 0.07582, 0.1837, 0.09103, 0.496, 0.1261, 0.4358, 0.1129, 0.4395, 0.1014, 0.1042, 0.1068, 0.1837, 0.09103, 0.1853, 0.1068, 0.496, 0.1261, 0.4344, 0.1248, 0.4358, 0.1129, 0.1042, 0.1068, 0.1853, 0.1068, 0.1837, 0.1227, 0.496, 0.1261, 0.4353, 0.1368, 0.4344, 0.1248, 0.1042, 0.1068, 0.1837, 0.1227, 0.1791, 0.1379, 0.496, 0.1261, 0.4386, 0.1484, 0.4353, 0.1368, 0.1042, 0.1068, 0.1791, 0.1379, 0.1716, 0.1519, 0.496, 0.1261, 0.4441, 0.1592, 0.4386, 0.1484, 0.1042, 0.1068, 0.1716, 0.1519, 0.1615, 0.1642, 0.496, 0.1261, 0.4516, 0.1686, 0.4441, 0.1592, 0.1042, 0.1068, 0.1615, 0.1642, 0.1492, 0.1742, 0.496, 0.1261, 0.4607, 0.1764, 0.4516, 0.1686, 0.1042, 0.1068, 0.1492, 0.1742, 0.1352, 0.1817, 0.496, 0.1261, 0.4712, 0.1823, 0.4607, 0.1764, 0.1042, 0.1068, 0.1352, 0.1817, 0.12, 0.1863, 0.496, 0.1261, 0.4827, 0.186, 0.4712, 0.1823, 0.1042, 0.1068, 0.12, 0.1863, 0.1042, 0.1879, 0.496, 0.1261, 0.4947, 0.1874, 0.4827, 0.186, 0.1042, 0.1068, 0.1042, 0.1879, 0.08838, 0.1863, 0.496, 0.1261, 0.5067, 0.1865, 0.4947, 0.1874, 0.1042, 0.1068, 0.08838, 0.1863, 0.07318, 0.1817, 0.496, 0.1261, 0.5183, 0.1832, 0.5067, 0.1865, 0.1042, 0.1068, 0.07318, 0.1817, 0.05916, 0.1742, 0.496, 0.1261, 0.529, 0.1777, 0.5183, 0.1832, 0.05916, 0.1742, 0.04688, 0.1642, 0.1042, 0.1068, 0.496, 0.1261, 0.5384, 0.1702, 0.529, 0.1777, 0.529, 0.1777, 0.5384, 0.1702, 0.5548, 0.1872, 0.5548, 0.1872, 0.5417, 0.1975, 0.529, 0.1777, 0.04688, 0.1642, 0.05916, 0.1742, 0.05124, 0.1861, 0.05124, 0.1861, 0.03679, 0.1742, 0.04688, 0.1642, 0.5183, 0.1832, 0.529, 0.1777, 0.5417, 0.1975, 0.5417, 0.1975, 0.5269, 0.2051, 0.5183, 0.1832, 0.05916, 0.1742, 0.07318, 0.1817, 0.06772, 0.1949, 0.06772, 0.1949, 0.05124, 0.1861, 0.05916, 0.1742, 0.5067, 0.1865, 0.5183, 0.1832, 0.5269, 0.2051, 0.5269, 0.2051, 0.5109, 0.2096, 0.5067, 0.1865, 0.07318, 0.1817, 0.08838, 0.1863, 0.0856, 0.2003, 0.0856, 0.2003, 0.06772, 0.1949, 0.07318, 0.1817, 0.4947, 0.1874, 0.5067, 0.1865, 0.5109, 0.2096, 0.5109, 0.2096, 0.4943, 0.2109, 0.4947, 0.1874, 0.08838, 0.1863, 0.1042, 0.1879, 0.0856, 0.2003, 0.0856, 0.2003, 0.1042, 0.1879, 0.1042, 0.2022, 0.4827, 0.186, 0.4947, 0.1874, 0.4778, 0.209, 0.4778, 0.209, 0.4947, 0.1874, 0.4943, 0.2109, 0.1042, 0.1879, 0.12, 0.1863, 0.1228, 0.2003, 0.1228, 0.2003, 0.1042, 0.2022, 0.1042, 0.1879, 0.4712, 0.1823, 0.4827, 0.186, 0.4778, 0.209, 0.4778, 0.209, 0.462, 0.2039, 0.4712, 0.1823, 0.12, 0.1863, 0.1352, 0.1817, 0.1228, 0.2003, 0.1228, 0.2003, 0.1352, 0.1817, 0.1407, 0.1949, 0.4607, 0.1764, 0.4712, 0.1823, 0.4474, 0.1957, 0.4474, 0.1957, 0.4712, 0.1823, 0.462, 0.2039, 0.1352, 0.1817, 0.1492, 0.1742, 0.1572, 0.1861, 0.1572, 0.1861, 0.1407, 0.1949, 0.1352, 0.1817, 0.4516, 0.1686, 0.4607, 0.1764, 0.4348, 0.1849, 0.4348, 0.1849, 0.4607, 0.1764, 0.4474, 0.1957, 0.1492, 0.1742, 0.1615, 0.1642, 0.1572, 0.1861, 0.1572, 0.1861, 0.1615, 0.1642, 0.1716, 0.1742, 0.4441, 0.1592, 0.4516, 0.1686, 0.4348, 0.1849, 0.4348, 0.1849, 0.4245, 0.1719, 0.4441, 0.1592, 0.1615, 0.1642, 0.1716, 0.1519, 0.1716, 0.1742, 0.1716, 0.1742, 0.1716, 0.1519, 0.1835, 0.1598, 0.4386, 0.1484, 0.4441, 0.1592, 0.4245, 0.1719, 0.4245, 0.1719, 0.4169, 0.1571, 0.4386, 0.1484, 0.1716, 0.1519, 0.1791, 0.1379, 0.1923, 0.1433, 0.1923, 0.1433, 0.1835, 0.1598, 0.1716, 0.1519, 0.4353, 0.1368, 0.4386, 0.1484, 0.4124, 0.1411, 0.4124, 0.1411, 0.4386, 0.1484, 0.4169, 0.1571, 0.1791, 0.1379, 0.1837, 0.1227, 0.1977, 0.1254, 0.1977, 0.1254, 0.1923, 0.1433, 0.1791, 0.1379, 0.4344, 0.1248, 0.4353, 0.1368, 0.4111, 0.1245, 0.4111, 0.1245, 0.4353, 0.1368, 0.4124, 0.1411, 0.1837, 0.1227, 0.1853, 0.1068, 0.1995, 0.1068, 0.1995, 0.1068, 0.1977, 0.1254, 0.1837, 0.1227, 0.4358, 0.1129, 0.4344, 0.1248, 0.4111, 0.1245, 0.4111, 0.1245, 0.413, 0.1079, 0.4358, 0.1129, 0.1853, 0.1068, 0.1837, 0.09103, 0.1977, 0.08824, 0.1977, 0.08824, 0.1995, 0.1068, 0.1853, 0.1068, 0.4395, 0.1014, 0.4358, 0.1129, 0.4181, 0.09211, 0.4181, 0.09211, 0.4358, 0.1129, 0.413, 0.1079, 0.1837, 0.09103, 0.1791, 0.07582, 0.1977, 0.08824, 0.1977, 0.08824, 0.1791, 0.07582, 0.1923, 0.07036, 0.4454, 0.09089, 0.4395, 0.1014, 0.4181, 0.09211, 0.4181, 0.09211, 0.4262, 0.07759, 0.4454, 0.09089, 0.1791, 0.07582, 0.1716, 0.06181, 0.1923, 0.07036, 0.1923, 0.07036, 0.1716, 0.06181, 0.1835, 0.05388, 0.4532, 0.08173, 0.4454, 0.09089, 0.4262, 0.07759, 0.4262, 0.07759, 0.437, 0.06493, 0.4532, 0.08173, 0.1716, 0.06181, 0.1615, 0.04952, 0.1716, 0.03943, 0.1716, 0.03943, 0.1835, 0.05388, 0.1716, 0.06181, 0.4627, 0.07426, 0.4532, 0.08173, 0.4501, 0.05462, 0.4501, 0.05462, 0.4532, 0.08173, 0.437, 0.06493, 0.1615, 0.04952, 0.1492, 0.03944, 0.1716, 0.03943, 0.1716, 0.03943, 0.1492, 0.03944, 0.1572, 0.02758, 0.4734, 0.06878, 0.4627, 0.07426, 0.4501, 0.05462, 0.4501, 0.05462, 0.4649, 0.04705, 0.4734, 0.06878, 0.1492, 0.03944, 0.1352, 0.03195, 0.1407, 0.01877, 0.1407, 0.01877, 0.1572, 0.02758, 0.1492, 0.03944, 0.485, 0.0655, 0.4734, 0.06878, 0.4809, 0.04252, 0.4809, 0.04252, 0.4734, 0.06878, 0.4649, 0.04705, 0.1352, 0.03195, 0.12, 0.02734, 0.1407, 0.01877, 0.1407, 0.01877, 0.12, 0.02734, 0.1228, 0.01335, 0.497, 0.06455, 0.485, 0.0655, 0.4809, 0.04252, 0.4809, 0.04252, 0.4975, 0.0412, 0.497, 0.06455, 0.12, 0.02734, 0.1042, 0.02578, 0.1228, 0.01335, 0.1228, 0.01335, 0.1042, 0.02578, 0.1042, 0.01151, 0.5089, 0.06595, 0.497, 0.06455, 0.4975, 0.0412, 0.4975, 0.0412, 0.514, 0.04315, 0.5089, 0.06595, 0.1042, 0.02578, 0.08838, 0.02734, 0.1042, 0.01151, 0.1042, 0.01151, 0.08838, 0.02734, 0.0856, 0.01335, 0.5204, 0.06967, 0.5089, 0.06595, 0.514, 0.04315, 0.514, 0.04315, 0.5299, 0.04827, 0.5204, 0.06967, 0.08838, 0.02734, 0.07318, 0.03195, 0.06772, 0.01877, 0.06772, 0.01877, 0.0856, 0.01335, 0.08838, 0.02734, 0.5309, 0.07554, 0.5204, 0.06967, 0.5444, 0.05639, 0.5444, 0.05639, 0.5204, 0.06967, 0.5299, 0.04827, 0.07318, 0.03195, 0.05916, 0.03944, 0.06772, 0.01877, 0.06772, 0.01877, 0.05916, 0.03944, 0.05124, 0.02758, 0.5401, 0.08336, 0.5309, 0.07554, 0.5444, 0.05639, 0.5444, 0.05639, 0.557, 0.06719, 0.5401, 0.08336, 0.05916, 0.03944, 0.04688, 0.04952, 0.03679, 0.03943, 0.03679, 0.03943, 0.05124, 0.02758, 0.05916, 0.03944, 0.5475, 0.09281, 0.5401, 0.08336, 0.5674, 0.08025, 0.5674, 0.08025, 0.5401, 0.08336, 0.557, 0.06719, 0.04688, 0.04952, 0.0368, 0.06181, 0.03679, 0.03943, 0.03679, 0.03943, 0.0368, 0.06181, 0.02493, 0.05388, 0.553, 0.1035, 0.5475, 0.09281, 0.5674, 0.08025, 0.5674, 0.08025, 0.5749, 0.09506, 0.553, 0.1035, 0.0368, 0.06181, 0.02931, 0.07582, 0.01612, 0.07036, 0.01612, 0.07036, 0.02493, 0.05388, 0.0368, 0.06181, 0.5563, 0.1151, 0.553, 0.1035, 0.5749, 0.09506, 0.5749, 0.09506, 0.5795, 0.1111, 0.5563, 0.1151, 0.02931, 0.07582, 0.02469, 0.09103, 0.01612, 0.07036, 0.01612, 0.07036, 0.02469, 0.09103, 0.0107, 0.08824, 0.5573, 0.1271, 0.5563, 0.1151, 0.5795, 0.1111, 0.5795, 0.1111, 0.5808, 0.1277, 0.5573, 0.1271, 0.02469, 0.09103, 0.02314, 0.1068, 0.008869, 0.1068, 0.008869, 0.1068, 0.0107, 0.08824, 0.02469, 0.09103, 0.5559, 0.1391, 0.5573, 0.1271, 0.5788, 0.1442, 0.5788, 0.1442, 0.5573, 0.1271, 0.5808, 0.1277, 0.02314, 0.1068, 0.02469, 0.1227, 0.0107, 0.1254, 0.0107, 0.1254, 0.008869, 0.1068, 0.02314, 0.1068, 0.5521, 0.1506, 0.5559, 0.1391, 0.5788, 0.1442, 0.5788, 0.1442, 0.5737, 0.16, 0.5521, 0.1506, 0.02469, 0.1227, 0.02931, 0.1379, 0.01612, 0.1433, 0.01612, 0.1433, 0.0107, 0.1254, 0.02469, 0.1227, 0.5463, 0.1611, 0.5521, 0.1506, 0.5656, 0.1745, 0.5656, 0.1745, 0.5521, 0.1506, 0.5737, 0.16, 0.02931, 0.1379, 0.0368, 0.1519, 0.01612, 0.1433, 0.01612, 0.1433, 0.0368, 0.1519, 0.02493, 0.1598, 0.5384, 0.1702, 0.5463, 0.1611, 0.5548, 0.1872, 0.5548, 0.1872, 0.5463, 0.1611, 0.5656, 0.1745, 0.0368, 0.1519, 0.04688, 0.1642, 0.03679, 0.1742, 0.03679, 0.1742, 0.02493, 0.1598, 0.0368, 0.1519, 0.5829, 0.1866, 0.5934, 0.1912, 0.5788, 0.209, 0.5788, 0.209, 0.5695, 0.2024, 0.5829, 0.1866, 0.593, 0.1685, 0.6042, 0.171, 0.5934, 0.1912, 0.5934, 0.1912, 0.5829, 0.1866, 0.593, 0.1685, 0.5994, 0.1488, 0.6109, 0.149, 0.6042, 0.171, 0.6042, 0.171, 0.593, 0.1685, 0.5994, 0.1488, 0.6018, 0.1282, 0.6132, 0.1261, 0.6109, 0.149, 0.6109, 0.149, 0.5994, 0.1488, 0.6018, 0.1282, 0.6002, 0.1076, 0.6109, 0.1033, 0.6132, 0.1261, 0.6132, 0.1261, 0.6018, 0.1282, 0.6002, 0.1076, 0.5946, 0.08763, 0.6042, 0.08127, 0.6109, 0.1033, 0.6109, 0.1033, 0.6002, 0.1076, 0.5946, 0.08763, 0.5851, 0.06917, 0.5934, 0.06101, 0.6042, 0.08127, 0.6042, 0.08127, 0.5946, 0.08763, 0.5851, 0.06917, 0.5723, 0.0529, 0.5788, 0.04325, 0.5934, 0.06101, 0.5934, 0.06101, 0.5851, 0.06917, 0.5723, 0.0529, 0.5565, 0.03945, 0.5611, 0.02868, 0.5788, 0.04325, 0.5788, 0.04325, 0.5723, 0.0529, 0.5565, 0.03945, 0.5384, 0.02933, 0.5408, 0.01785, 0.5611, 0.02868, 0.5611, 0.02868, 0.5565, 0.03945, 0.5384, 0.02933, 0.5187, 0.02295, 0.5188, 0.01118, 0.5408, 0.01785, 0.5408, 0.01785, 0.5384, 0.02933, 0.5187, 0.02295, 0.4981, 0.02053, 0.496, 0.008929, 0.5188, 0.01118, 0.5188, 0.01118, 0.5187, 0.02295, 0.4981, 0.02053, 0.4775, 0.02217, 0.4731, 0.01118, 0.496, 0.008929, 0.496, 0.008929, 0.4981, 0.02053, 0.4775, 0.02217, 0.4575, 0.02781, 0.4511, 0.01785, 0.4731, 0.01118, 0.4731, 0.01118, 0.4775, 0.02217, 0.4575, 0.02781, 0.439, 0.03724, 0.4309, 0.02868, 0.4511, 0.01785, 0.4511, 0.01785, 0.4575, 0.02781, 0.439, 0.03724, 0.4228, 0.05009, 0.4131, 0.04325, 0.4309, 0.02868, 0.4309, 0.02868, 0.439, 0.03724, 0.4228, 0.05009, 0.4093, 0.06586, 0.3985, 0.06101, 0.4131, 0.04325, 0.4131, 0.04325, 0.4228, 0.05009, 0.4093, 0.06586, 0.3992, 0.08395, 0.3877, 0.08127, 0.3985, 0.06101, 0.3985, 0.06101, 0.4093, 0.06586, 0.3992, 0.08395, 0.3928, 0.1037, 0.381, 0.1033, 0.3877, 0.08127, 0.3877, 0.08127, 0.3992, 0.08395, 0.3928, 0.1037, 0.3904, 0.1243, 0.3788, 0.1261, 0.381, 0.1033, 0.381, 0.1033, 0.3928, 0.1037, 0.3904, 0.1243, 0.392, 0.1449, 0.381, 0.149, 0.3788, 0.1261, 0.3788, 0.1261, 0.3904, 0.1243, 0.392, 0.1449, 0.3977, 0.1649, 0.3877, 0.171, 0.381, 0.149, 0.381, 0.149, 0.392, 0.1449, 0.3977, 0.1649, 0.4071, 0.1833, 0.3985, 0.1912, 0.3877, 0.171, 0.3877, 0.171, 0.3977, 0.1649, 0.4071, 0.1833, 0.42, 0.1996, 0.4131, 0.209, 0.3985, 0.1912, 0.3985, 0.1912, 0.4071, 0.1833, 0.42, 0.1996, 0.4357, 0.213, 0.4309, 0.2236, 0.4131, 0.209, 0.4131, 0.209, 0.42, 0.1996, 0.4357, 0.213, 0.4538, 0.2232, 0.4511, 0.2344, 0.4309, 0.2236, 0.4309, 0.2236, 0.4357, 0.213, 0.4538, 0.2232, 0.4735, 0.2296, 0.4731, 0.2411, 0.4511, 0.2344, 0.4511, 0.2344, 0.4538, 0.2232, 0.4735, 0.2296, 0.4941, 0.232, 0.496, 0.2433, 0.4731, 0.2411, 0.4731, 0.2411, 0.4735, 0.2296, 0.4941, 0.232, 0.5148, 0.2303, 0.5188, 0.2411, 0.496, 0.2433, 0.496, 0.2433, 0.4941, 0.232, 0.5148, 0.2303, 0.5347, 0.2247, 0.5408, 0.2344, 0.5188, 0.2411, 0.5188, 0.2411, 0.5148, 0.2303, 0.5347, 0.2247, 0.5532, 0.2153, 0.5611, 0.2236, 0.5408, 0.2344, 0.5408, 0.2344, 0.5347, 0.2247, 0.5532, 0.2153, 0.5695, 0.2024, 0.5788, 0.209, 0.5611, 0.2236, 0.5611, 0.2236, 0.5532, 0.2153, 0.5695, 0.2024, 0.5656, 0.1745, 0.5829, 0.1866, 0.5548, 0.1872, 0.5548, 0.1872, 0.5829, 0.1866, 0.5695, 0.2024, 0.5737, 0.16, 0.593, 0.1685, 0.5829, 0.1866, 0.5829, 0.1866, 0.5656, 0.1745, 0.5737, 0.16, 0.5788, 0.1442, 0.5994, 0.1488, 0.593, 0.1685, 0.593, 0.1685, 0.5737, 0.16, 0.5788, 0.1442, 0.5808, 0.1277, 0.6018, 0.1282, 0.5788, 0.1442, 0.5788, 0.1442, 0.6018, 0.1282, 0.5994, 0.1488, 0.5795, 0.1111, 0.6002, 0.1076, 0.5808, 0.1277, 0.5808, 0.1277, 0.6002, 0.1076, 0.6018, 0.1282, 0.5749, 0.09506, 0.5946, 0.08763, 0.6002, 0.1076, 0.6002, 0.1076, 0.5795, 0.1111, 0.5749, 0.09506, 0.5674, 0.08025, 0.5851, 0.06917, 0.5946, 0.08763, 0.5946, 0.08763, 0.5749, 0.09506, 0.5674, 0.08025, 0.557, 0.06719, 0.5723, 0.0529, 0.5674, 0.08025, 0.5674, 0.08025, 0.5723, 0.0529, 0.5851, 0.06917, 0.5444, 0.05639, 0.5565, 0.03945, 0.557, 0.06719, 0.557, 0.06719, 0.5565, 0.03945, 0.5723, 0.0529, 0.5299, 0.04827, 0.5384, 0.02933, 0.5565, 0.03945, 0.5565, 0.03945, 0.5444, 0.05639, 0.5299, 0.04827, 0.514, 0.04315, 0.5187, 0.02295, 0.5384, 0.02933, 0.5384, 0.02933, 0.5299, 0.04827, 0.514, 0.04315, 0.4975, 0.0412, 0.4981, 0.02053, 0.514, 0.04315, 0.514, 0.04315, 0.4981, 0.02053, 0.5187, 0.02295, 0.4809, 0.04252, 0.4775, 0.02217, 0.4975, 0.0412, 0.4975, 0.0412, 0.4775, 0.02217, 0.4981, 0.02053, 0.4649, 0.04705, 0.4575, 0.02781, 0.4775, 0.02217, 0.4775, 0.02217, 0.4809, 0.04252, 0.4649, 0.04705, 0.4501, 0.05462, 0.439, 0.03724, 0.4649, 0.04705, 0.4649, 0.04705, 0.439, 0.03724, 0.4575, 0.02781, 0.437, 0.06493, 0.4228, 0.05009, 0.439, 0.03724, 0.439, 0.03724, 0.4501, 0.05462, 0.437, 0.06493, 0.4262, 0.07759, 0.4093, 0.06586, 0.437, 0.06493, 0.437, 0.06493, 0.4093, 0.06586, 0.4228, 0.05009, 0.4181, 0.09211, 0.3992, 0.08395, 0.4262, 0.07759, 0.4262, 0.07759, 0.3992, 0.08395, 0.4093, 0.06586, 0.413, 0.1079, 0.3928, 0.1037, 0.3992, 0.08395, 0.3992, 0.08395, 0.4181, 0.09211, 0.413, 0.1079, 0.4111, 0.1245, 0.3904, 0.1243, 0.413, 0.1079, 0.413, 0.1079, 0.3904, 0.1243, 0.3928, 0.1037, 0.4124, 0.1411, 0.392, 0.1449, 0.3904, 0.1243, 0.3904, 0.1243, 0.4111, 0.1245, 0.4124, 0.1411, 0.4169, 0.1571, 0.3977, 0.1649, 0.392, 0.1449, 0.392, 0.1449, 0.4124, 0.1411, 0.4169, 0.1571, 0.4245, 0.1719, 0.4071, 0.1833, 0.4169, 0.1571, 0.4169, 0.1571, 0.4071, 0.1833, 0.3977, 0.1649, 0.4348, 0.1849, 0.42, 0.1996, 0.4245, 0.1719, 0.4245, 0.1719, 0.42, 0.1996, 0.4071, 0.1833, 0.4474, 0.1957, 0.4357, 0.213, 0.42, 0.1996, 0.42, 0.1996, 0.4348, 0.1849, 0.4474, 0.1957, 0.462, 0.2039, 0.4538, 0.2232, 0.4357, 0.213, 0.4357, 0.213, 0.4474, 0.1957, 0.462, 0.2039, 0.4778, 0.209, 0.4735, 0.2296, 0.462, 0.2039, 0.462, 0.2039, 0.4735, 0.2296, 0.4538, 0.2232, 0.4943, 0.2109, 0.4941, 0.232, 0.4735, 0.2296, 0.4735, 0.2296, 0.4778, 0.209, 0.4943, 0.2109, 0.5109, 0.2096, 0.5148, 0.2303, 0.4941, 0.232, 0.4941, 0.232, 0.4943, 0.2109, 0.5109, 0.2096, 0.5269, 0.2051, 0.5347, 0.2247, 0.5109, 0.2096, 0.5109, 0.2096, 0.5347, 0.2247, 0.5148, 0.2303, 0.5417, 0.1975, 0.5532, 0.2153, 0.5347, 0.2247, 0.5347, 0.2247, 0.5269, 0.2051, 0.5417, 0.1975, 0.5548, 0.1872, 0.5695, 0.2024, 0.5532, 0.2153, 0.5532, 0.2153, 0.5417, 0.1975, 0.5548, 0.1872])
me_mesh0_010.materials.append(mat_material_011)
me_mesh0_010.use_remesh_preserve_volume = False
me_mesh0_010.use_remesh_preserve_attributes = False
me_mesh0_010.use_mirror_vertex_groups = False
me_mesh0_010.update()

# ---- objects
ob_obj1 = bpy.data.objects.new('obj1', me_mesh1_002)
ob_obj0 = bpy.data.objects.new('obj0', me_mesh0_010)

# ---- transforms, parenting, visibility, modifiers, constraints
ob_obj1.location = (0.0, 0.0, 0.0)
ob_obj1.lineart.crease_threshold = 0.0
ob_obj0.location = (0.0, 0.0, 0.0)
ob_obj0.lineart.crease_threshold = 0.0

# ---- collection membership
col_collection_1.objects.link(ob_obj1)
col_collection_1.objects.link(ob_obj0)

# ---- scene / render settings (as saved in the file)
scene.frame_start = 1; scene.frame_end = 250; scene.frame_set(1)
scene.render.engine = 'CYCLES'
scene.render.resolution_percentage = 50
scene.render.dither_intensity = 0.0
scene.cycles.use_denoising = False
scene.cycles.samples = 128
scene.cycles.sampling_pattern = 'TABULATED_SOBOL'
scene.cycles.use_adaptive_sampling = False
scene.cycles.use_light_tree = False
scene.cycles.blur_glossy = 0.0
scene.cycles.sample_clamp_indirect = 0.0
scene.view_settings.view_transform = 'Standard'
bpy.context.view_layer.update()

# ---- added for rendering (the .blend has no active camera and no usable light): camera, sun
cam_auto = bpy.data.cameras.new('AutoCamera')
cam_auto.lens = 50.0
cam_auto.sensor_width = 36.0
cam_auto.clip_end = 1000.0
ob_auto_camera = bpy.data.objects.new('AutoCamera', cam_auto)
scene.collection.objects.link(ob_auto_camera)
ob_auto_camera.location = (2.75824, -3.39799, 2.20659)
ob_auto_camera.rotation_euler = (1.09748, -7.21219e-08, 0.694738)
scene.camera = ob_auto_camera
light_auto_sun = bpy.data.lights.new('AutoSun', 'SUN')
light_auto_sun.energy = 3.0
light_auto_sun.angle = 0.0523599
ob_auto_sun = bpy.data.objects.new('AutoSun', light_auto_sun)
scene.collection.objects.link(ob_auto_sun)
ob_auto_sun.rotation_euler = (0.872665, 0.174533, 0.523599)
bpy.context.view_layer.update()
